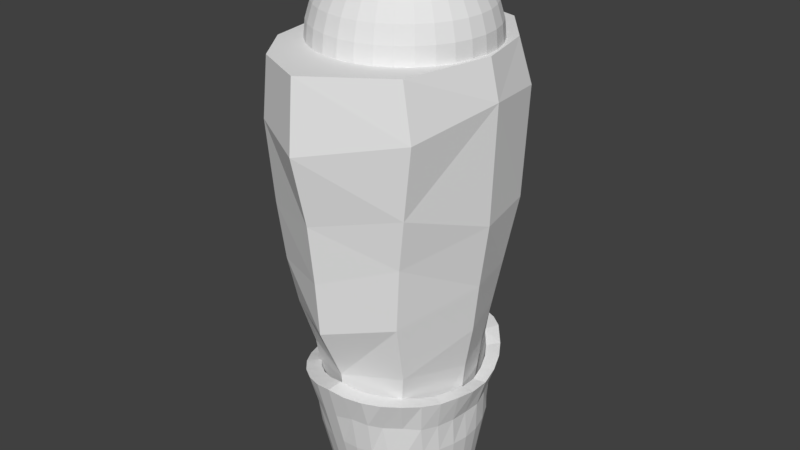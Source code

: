 # Source: 13_calfL_.blend  (saved by Blender 2.79.0; exported with 4.5.12 LTS)
import bpy
from mathutils import Matrix  # noqa: F401  (used for matrix-valued properties, if any)

bpy.ops.wm.read_factory_settings(use_empty=True)
scene = bpy.context.scene
scene.name = 'Scene'

# ---- collections
col_collection_1 = bpy.data.collections.new('Collection 1'); scene.collection.children.link(col_collection_1)

# ---- materials (node trees are filled in below, after node groups)
mat_x = bpy.data.materials.new('マテリアル')
mat_x.alpha_threshold = 0.0
mat_x.use_transparent_shadow = False
mat_x.roughness = 0.5

# ---- material node trees

# ---- world
world_world = bpy.data.worlds.new('World'); scene.world = world_world
world_world.color = (0.05088, 0.05088, 0.05088)
world_world.use_sun_shadow = False
world_world.sun_shadow_jitter_overblur = 0.0
world_world.cycles.sampling_method = 'MANUAL'

# ---- meshes
me_013 = bpy.data.meshes.new('球.013')
me_013.from_pydata([(-0.06553, 0.0, 0.3294), (-0.1285, 0.0, 0.3103), (-0.1866, 0.0, 0.2793), (-0.2375, 0.0, 0.2375), (-0.2793, 0.0, 0.1866), (-0.3103, 0.0, 0.1285), (-0.3294, 0.0, 0.06553), (-0.3359, 0.0, 2.536e-08), (-0.06427, 0.01278, 0.3294), (-0.1261, 0.02508, 0.3103), (-0.183, 0.03641, 0.2793), (-0.233, 0.04634, 0.2375), (-0.2739, 0.05449, 0.1866), (-0.3044, 0.06054, 0.1285), (-0.3231, 0.06427, 0.06553), (-0.3294, 0.06553, 2.536e-08), (-0.06054, 0.02508, 0.3294), (-0.1188, 0.04919, 0.3103), (-0.1724, 0.07141, 0.2793), (-0.2194, 0.09089, 0.2375), (-0.258, 0.1069, 0.1866), (-0.2867, 0.1188, 0.1285), (-0.3044, 0.1261, 0.06553), (-0.3103, 0.1285, 2.536e-08), (-0.05449, 0.03641, 0.3294), (-0.1069, 0.07141, 0.3103), (-0.1552, 0.1037, 0.2793), (-0.1975, 0.132, 0.2375), (-0.2322, 0.1552, 0.1866), (-0.258, 0.1724, 0.1285), (-0.2739, 0.183, 0.06553), (-0.2793, 0.1866, 2.536e-08), (-0.04634, 0.04634, 0.3294), (-0.09089, 0.09089, 0.3103), (-0.132, 0.132, 0.2793), (-0.1679, 0.1679, 0.2375), (-0.1975, 0.1975, 0.1866), (-0.2194, 0.2194, 0.1285), (-0.233, 0.233, 0.06553), (-0.2375, 0.2375, 2.536e-08), (-0.03641, 0.05449, 0.3294), (-0.07141, 0.1069, 0.3103), (-0.1037, 0.1552, 0.2793), (-0.132, 0.1975, 0.2375), (-0.1552, 0.2322, 0.1866), (-0.1724, 0.258, 0.1285), (-0.183, 0.2739, 0.06553), (-0.1866, 0.2793, 2.536e-08), (-0.02508, 0.06054, 0.3294), (-0.04919, 0.1188, 0.3103), (-0.07141, 0.1724, 0.2793), (-0.09089, 0.2194, 0.2375), (-0.1069, 0.258, 0.1866), (-0.1188, 0.2867, 0.1285), (-0.1261, 0.3044, 0.06553), (-0.1285, 0.3103, 2.536e-08), (-0.01278, 0.06427, 0.3294), (-0.02508, 0.1261, 0.3103), (-0.03641, 0.183, 0.2793), (-0.04634, 0.233, 0.2375), (-0.05449, 0.2739, 0.1866), (-0.06054, 0.3044, 0.1285), (-0.06427, 0.3231, 0.06553), (-0.06553, 0.3294, 2.536e-08), (1.097e-07, 0.06553, 0.3294), (1.072e-07, 0.1285, 0.3103), (1.047e-07, 0.1866, 0.2793), (1.072e-07, 0.2375, 0.2375), (1.122e-07, 0.2793, 0.1866), (9.22e-08, 0.3103, 0.1285), (1.322e-07, 0.3294, 0.06553), (1.272e-07, 0.3359, 2.536e-08), (0.01278, 0.06427, 0.3294), (0.02508, 0.1261, 0.3103), (0.03641, 0.183, 0.2793), (0.04634, 0.233, 0.2375), (0.05449, 0.2739, 0.1866), (0.06054, 0.3044, 0.1285), (0.06427, 0.3231, 0.06553), (0.06553, 0.3294, 2.536e-08), (0.02508, 0.06054, 0.3294), (0.04919, 0.1188, 0.3103), (0.07141, 0.1724, 0.2793), (0.09089, 0.2194, 0.2375), (0.1069, 0.258, 0.1866), (0.1188, 0.2867, 0.1285), (0.1261, 0.3044, 0.06553), (0.1285, 0.3103, 2.536e-08), (0.03641, 0.05449, 0.3294), (0.07141, 0.1069, 0.3103), (0.1037, 0.1552, 0.2793), (0.132, 0.1975, 0.2375), (0.1552, 0.2322, 0.1866), (0.1724, 0.258, 0.1285), (0.183, 0.2739, 0.06553), (0.1866, 0.2793, 2.536e-08), (0.04634, 0.04634, 0.3294), (0.09089, 0.09089, 0.3103), (0.132, 0.132, 0.2793), (0.1679, 0.1679, 0.2375), (0.1975, 0.1975, 0.1866), (0.2194, 0.2194, 0.1285), (0.233, 0.233, 0.06553), (0.2375, 0.2375, 2.536e-08), (0.05449, 0.03641, 0.3294), (0.1069, 0.07141, 0.3103), (0.1552, 0.1037, 0.2793), (0.1975, 0.132, 0.2375), (0.2322, 0.1552, 0.1866), (0.258, 0.1724, 0.1285), (0.2739, 0.183, 0.06553), (0.2793, 0.1866, 2.536e-08), (0.06054, 0.02508, 0.3294), (0.1188, 0.04919, 0.3103), (0.1724, 0.07141, 0.2793), (0.2194, 0.09089, 0.2375), (0.258, 0.1069, 0.1866), (0.2867, 0.1188, 0.1285), (0.3044, 0.1261, 0.06553), (0.3103, 0.1285, 2.536e-08), (0.06427, 0.01278, 0.3294), (0.1261, 0.02508, 0.3103), (0.183, 0.03641, 0.2793), (0.233, 0.04634, 0.2375), (0.2739, 0.05449, 0.1866), (0.3044, 0.06054, 0.1285), (0.3231, 0.06427, 0.06553), (0.3294, 0.06553, 2.536e-08), (0.06553, -2.423e-09, 0.3294), (0.1285, 1.384e-08, 0.3103), (0.1866, 8.839e-09, 0.2793), (0.2375, -8.679e-09, 0.2375), (0.2793, -2.87e-08, 0.1866), (0.3103, 2.135e-08, 0.1285), (0.3294, -2.87e-08, 0.06553), (0.3359, -3.371e-08, 2.536e-08), (0.06427, -0.01278, 0.3294), (0.1261, -0.02508, 0.3103), (0.183, -0.03641, 0.2793), (0.233, -0.04634, 0.2375), (0.2739, -0.05449, 0.1866), (0.3044, -0.06054, 0.1285), (0.3231, -0.06427, 0.06553), (0.3294, -0.06553, 2.536e-08), (0.06054, -0.02508, 0.3294), (0.1188, -0.04919, 0.3103), (0.1724, -0.07141, 0.2793), (0.2194, -0.09089, 0.2375), (0.258, -0.1069, 0.1866), (0.2867, -0.1188, 0.1285), (0.3044, -0.1261, 0.06553), (0.3103, -0.1285, 2.536e-08), (0.05449, -0.03641, 0.3294), (0.1069, -0.07141, 0.3103), (0.1552, -0.1037, 0.2793), (0.1975, -0.132, 0.2375), (0.2322, -0.1552, 0.1866), (0.258, -0.1724, 0.1285), (0.2739, -0.183, 0.06553), (0.2793, -0.1866, 2.536e-08), (0.04634, -0.04634, 0.3294), (0.09089, -0.09089, 0.3103), (0.132, -0.132, 0.2793), (0.1679, -0.1679, 0.2375), (0.1975, -0.1975, 0.1866), (0.2194, -0.2194, 0.1285), (0.233, -0.233, 0.06553), (0.2375, -0.2375, 2.536e-08), (0.03641, -0.05449, 0.3294), (0.07141, -0.1069, 0.3103), (0.1037, -0.1552, 0.2793), (0.132, -0.1975, 0.2375), (0.1552, -0.2322, 0.1866), (0.1724, -0.258, 0.1285), (0.183, -0.2739, 0.06553), (0.1866, -0.2793, 2.536e-08), (0.02508, -0.06054, 0.3294), (0.04919, -0.1188, 0.3103), (0.07141, -0.1724, 0.2793), (0.09089, -0.2194, 0.2375), (0.1069, -0.258, 0.1866), (0.1188, -0.2867, 0.1285), (0.1261, -0.3044, 0.06553), (0.1285, -0.3103, 2.536e-08), (0.01278, -0.06427, 0.3294), (0.02508, -0.1261, 0.3103), (0.03641, -0.183, 0.2793), (0.04634, -0.233, 0.2375), (0.05449, -0.2739, 0.1866), (0.06054, -0.3044, 0.1285), (0.06427, -0.3231, 0.06553), (0.06553, -0.3294, 2.536e-08), (1.047e-07, -0.06553, 0.3294), (9.47e-08, -0.1285, 0.3103), (9.47e-08, -0.1866, 0.2793), (6.217e-08, -0.2375, 0.2375), (4.715e-08, -0.2793, 0.1866), (1.072e-07, -0.3103, 0.1285), (3.213e-08, -0.3294, 0.06553), (4.715e-08, -0.3359, 2.536e-08), (-0.01278, -0.06427, 0.3294), (-0.02508, -0.1261, 0.3103), (-0.03641, -0.183, 0.2793), (-0.04634, -0.233, 0.2375), (-0.05449, -0.2739, 0.1866), (-0.06054, -0.3044, 0.1285), (-0.06427, -0.3231, 0.06553), (-0.06553, -0.3294, 2.536e-08), (-0.02508, -0.06054, 0.3294), (-0.04919, -0.1188, 0.3103), (-0.07141, -0.1724, 0.2793), (-0.09089, -0.2194, 0.2375), (-0.1069, -0.258, 0.1866), (-0.1188, -0.2867, 0.1285), (-0.1261, -0.3044, 0.06553), (-0.1285, -0.3103, 2.536e-08), (-0.03641, -0.05449, 0.3294), (-0.07141, -0.1069, 0.3103), (-0.1037, -0.1552, 0.2793), (-0.132, -0.1975, 0.2375), (-0.1552, -0.2322, 0.1866), (-0.1724, -0.258, 0.1285), (-0.183, -0.2739, 0.06553), (-0.1866, -0.2793, 2.536e-08), (-0.04634, -0.04634, 0.3294), (-0.09089, -0.09089, 0.3103), (-0.132, -0.132, 0.2793), (-0.1679, -0.1679, 0.2375), (-0.1975, -0.1975, 0.1866), (-0.2194, -0.2194, 0.1285), (-0.233, -0.233, 0.06553), (-0.2375, -0.2375, 2.536e-08), (-0.05449, -0.03641, 0.3294), (-0.1069, -0.07141, 0.3103), (-0.1552, -0.1037, 0.2793), (-0.1975, -0.132, 0.2375), (-0.2322, -0.1552, 0.1866), (-0.258, -0.1724, 0.1285), (-0.2739, -0.183, 0.06553), (-0.2793, -0.1866, 2.536e-08), (8.331e-09, -4.188e-08, 0.3359), (-0.06054, -0.02508, 0.3294), (-0.1188, -0.04919, 0.3103), (-0.1724, -0.07141, 0.2793), (-0.2194, -0.09089, 0.2375), (-0.258, -0.1069, 0.1866), (-0.2867, -0.1188, 0.1285), (-0.3044, -0.1261, 0.06553), (-0.3103, -0.1285, 2.536e-08), (-0.06427, -0.01278, 0.3294), (-0.1261, -0.02508, 0.3103), (-0.183, -0.03641, 0.2793), (-0.233, -0.04634, 0.2375), (-0.2739, -0.05449, 0.1866), (-0.3044, -0.06054, 0.1285), (-0.3231, -0.06427, 0.06553), (-0.3294, -0.06553, 2.536e-08), (-0.1407, -0.1421, -1.732), (-0.13, 0.1806, -1.732), (0.1288, 0.1806, -1.732), (0.132, -0.1421, -1.732), (-0.2757, -0.3428, 0.0004454), (-0.1563, 0.4099, 0.0004455), (0.2525, 0.3564, 0.0004455), (0.2054, -0.4387, 0.0004455), (-0.005033, -0.2184, -1.732), (0.0, 0.4529, 0.0004455), (0.0, -0.5351, 0.0004455), (-0.0006365, 0.2251, -1.732), (-0.3531, -0.002196, 0.0004455), (0.3613, 0.0007282, 0.0004455), (0.0, 0.079, 0.0004455), (-0.1902, 0.003201, -1.732), (0.189, 0.003201, -1.732), (-0.0006365, 0.05765, -1.732), (-0.1607, -0.2269, -1.643), (0.2512, 0.002526, -1.655), (1.389e-09, 0.2658, -1.655), (-0.1496, 0.2089, -1.655), (-0.2387, 0.002526, -1.655), (0.1495, 0.2089, -1.655), (0.1629, -0.2075, -1.643), (-0.002782, -0.3006, -1.649), (-0.3884, -0.001063, -0.1469), (-0.204, 0.4256, -0.2357), (0.2356, -0.436, -0.2257), (-0.001958, -0.5591, -0.2584), (9.12e-05, 0.4996, -0.189), (0.2607, 0.3714, -0.1816), (-0.312, -0.3463, -0.2072), (0.3864, -0.001063, -0.2456), (3.128e-05, 0.5059, -0.4876), (0.3722, -0.0006939, -0.637), (-0.3721, -0.0006939, -0.5944), (-0.002453, -0.4976, -0.5222), (-0.273, -0.3344, -0.4804), (0.248, -0.3907, -0.5489), (0.2653, 0.3582, -0.5865), (-0.2022, 0.4195, -0.5549), (-0.3012, 0.2308, 0.0004455), (-0.3412, 0.2578, -0.1677), (0.3213, -0.2726, 0.0004455), (0.3512, -0.2547, -0.1712), (0.3365, -0.2069, -0.5938), (0.2071, -0.1025, -1.649), (-0.3319, 0.2405, -0.5814), (-0.206, 0.1184, -1.655), (0.2738, 0.02005, -1.153), (0.2007, -0.2727, -1.147), (0.2635, -0.1329, -1.15), (-0.2881, 0.000916, -1.192), (-0.2623, 0.1384, -1.153), (0.185, 0.2792, -1.153), (-0.2152, -0.2666, -1.147), (1.564e-05, 0.3617, -1.153), (-0.002617, -0.3565, -1.167), (-0.1823, 0.2937, -1.153), (-0.1936, 0.3767, -0.7643), (0.3198, -0.1741, -0.8153), (0.2252, 0.3461, -0.7619), (-0.002535, -0.4719, -0.7465), (0.2359, -0.366, -0.7722), (-0.2945, 0.204, -0.8429), (2.346e-05, 0.4589, -0.7891), (0.3419, 0.04808, -0.8785), (-0.3388, 0.000111, -0.84), (-0.2436, -0.3216, -0.6749), (-0.3179, 0.0006141, -1.027), (0.2928, -0.1536, -0.9968), (0.2261, -0.3253, -0.9617), (0.3006, 0.03303, -1.044), (-0.1883, 0.35, -0.9525), (-0.002587, -0.4558, -0.9527), (1.857e-05, 0.4295, -0.9674), (-0.2253, -0.3135, -0.9188), (0.2001, 0.3385, -0.9432), (-0.2712, 0.1812, -1.009), (-0.005553, 0.2863, -1.734), (-0.005553, 0.4376, -1.233), (0.04712, 0.2809, -1.734), (0.06005, 0.4292, -1.239), (0.09777, 0.2646, -1.734), (0.1151, 0.4106, -1.243), (0.1445, 0.2382, -1.734), (0.162, 0.3776, -1.247), (0.1854, 0.2027, -1.734), (0.2245, 0.3033, -1.269), (0.2189, 0.1595, -1.734), (0.265, 0.2384, -1.277), (0.2439, 0.1101, -1.734), (0.295, 0.1645, -1.288), (0.2593, 0.05654, -1.734), (0.3135, 0.08427, -1.296), (0.2644, 0.0008398, -1.734), (0.3198, 0.0008228, -1.288), (0.2593, -0.05486, -1.734), (0.3135, -0.08262, -1.274), (0.2439, -0.1084, -1.734), (0.295, -0.1629, -1.266), (0.2189, -0.1578, -1.734), (0.265, -0.2368, -1.252), (0.1854, -0.201, -1.734), (0.2245, -0.3016, -1.237), (0.1445, -0.2365, -1.734), (0.1752, -0.3548, -1.226), (0.09777, -0.2629, -1.734), (0.1189, -0.3943, -1.215), (0.04712, -0.2792, -1.734), (0.05792, -0.4187, -1.205), (-0.005553, -0.2847, -1.734), (-0.005553, -0.4269, -1.196), (-0.05823, -0.2792, -1.734), (-0.06902, -0.4187, -1.205), (-0.1089, -0.2629, -1.734), (-0.1301, -0.3943, -1.215), (-0.1556, -0.2365, -1.734), (-0.1863, -0.3548, -1.226), (-0.1965, -0.201, -1.734), (-0.2356, -0.3016, -1.237), (-0.2301, -0.1578, -1.734), (-0.2761, -0.2368, -1.252), (-0.255, -0.1084, -1.734), (-0.3061, -0.1629, -1.266), (-0.2704, -0.05486, -1.734), (-0.3246, -0.08262, -1.274), (-0.2756, 0.0008401, -1.734), (-0.3309, 0.0008232, -1.288), (-0.2704, 0.05654, -1.734), (-0.3246, 0.08427, -1.296), (-0.255, 0.1101, -1.734), (-0.3061, 0.1645, -1.288), (-0.2301, 0.1595, -1.734), (-0.2761, 0.2384, -1.277), (-0.1965, 0.2027, -1.734), (-0.2356, 0.3033, -1.269), (-0.1556, 0.2382, -1.734), (-0.1731, 0.3776, -1.247), (-0.1089, 0.2646, -1.734), (-0.1262, 0.4106, -1.243), (-0.05823, 0.2809, -1.734), (-0.07115, 0.4292, -1.239), (-0.00153, 0.2431, -1.734), (-0.005553, 0.3673, -1.233), (0.05012, 0.3568, -1.239), (0.0352, 0.2393, -1.734), (0.09686, 0.3457, -1.243), (0.07842, 0.2263, -1.734), (0.1367, 0.3207, -1.247), (0.1184, 0.2047, -1.734), (0.1897, 0.2575, -1.269), (0.1536, 0.1752, -1.734), (0.224, 0.2025, -1.277), (0.1827, 0.139, -1.734), (0.2495, 0.1397, -1.288), (0.2046, 0.09749, -1.734), (0.2653, 0.07164, -1.296), (0.2184, 0.05228, -1.734), (0.2706, 0.0008228, -1.288), (0.2236, 0.005095, -1.734), (0.2653, -0.06999, -1.274), (0.22, -0.04226, -1.734), (0.2495, -0.1381, -1.266), (0.2077, -0.08795, -1.734), (0.224, -0.2008, -1.252), (0.1872, -0.1302, -1.734), (0.1897, -0.2559, -1.237), (0.1593, -0.1675, -1.734), (0.1478, -0.301, -1.226), (0.1251, -0.1983, -1.734), (0.1001, -0.3345, -1.215), (0.08585, -0.2214, -1.734), (0.04831, -0.3552, -1.205), (0.0431, -0.236, -1.734), (-0.005553, -0.3622, -1.196), (-0.00153, -0.2415, -1.734), (-0.05942, -0.3552, -1.205), (-0.04631, -0.2376, -1.734), (-0.1112, -0.3345, -1.215), (-0.08953, -0.2246, -1.734), (-0.159, -0.301, -1.226), (-0.1295, -0.203, -1.734), (-0.2008, -0.2559, -1.237), (-0.1647, -0.1735, -1.734), (-0.2351, -0.2008, -1.252), (-0.1938, -0.1373, -1.734), (-0.2606, -0.1381, -1.266), (-0.2157, -0.09581, -1.734), (-0.2764, -0.06999, -1.274), (-0.2295, -0.0506, -1.734), (-0.2817, 0.0008231, -1.288), (-0.2347, -0.003415, -1.734), (-0.2764, 0.07164, -1.296), (-0.2303, 0.04811, -1.734), (-0.2606, 0.1397, -1.288), (-0.2188, 0.08963, -1.734), (-0.2351, 0.2025, -1.277), (-0.1983, 0.1319, -1.734), (-0.2008, 0.2575, -1.269), (-0.1704, 0.1692, -1.734), (-0.1478, 0.3207, -1.247), (-0.1362, 0.1999, -1.734), (-0.108, 0.3457, -1.243), (-0.09696, 0.2231, -1.734), (-0.06123, 0.3568, -1.239), (-0.0542, 0.2377, -1.734), (-0.005553, 0.3687, -1.502), (0.05358, 0.3604, -1.491), (0.1098, 0.3342, -1.485), (-0.121, 0.3342, -1.485), (-0.06469, 0.3604, -1.491), (0.2695, -0.1356, -1.5), (-0.1709, 0.2989, -1.491), (-0.06363, -0.3489, -1.47), (0.242, 0.199, -1.506), (-0.3032, 0.0008316, -1.511), (0.2049, -0.2513, -1.485), (-0.1709, -0.2957, -1.48), (0.2864, 0.0704, -1.515), (-0.2806, 0.1373, -1.511), (0.1084, -0.3286, -1.475), (-0.2531, -0.1973, -1.493), (0.2864, -0.06874, -1.504), (-0.216, 0.253, -1.502), (-0.005553, -0.3558, -1.465), (0.2049, 0.253, -1.502), (-0.2975, -0.06874, -1.504), (0.242, -0.1973, -1.493), (-0.1195, -0.3286, -1.475), (0.2695, 0.1373, -1.511), (-0.2975, 0.0704, -1.515), (0.1598, -0.2957, -1.48), (-0.216, -0.2513, -1.485), (0.2921, 0.0008313, -1.511), (-0.2531, 0.199, -1.506), (0.05252, -0.3489, -1.47), (0.1598, 0.2989, -1.491), (-0.2806, -0.1356, -1.5), (-0.2828, -0.1492, -1.383), (-0.2122, -0.2653, -1.361), (0.2488, -0.217, -1.373), (0.2811, -0.08068, -1.389), (-0.1612, -0.3167, -1.353), (-0.1704, 0.3292, -1.381), (0.2865, 0.0008271, -1.399), (-0.1248, -0.3553, -1.336), (-0.2083, 0.2781, -1.386), (0.2788, 0.07733, -1.406), (-0.06633, -0.3748, -1.326), (-0.2354, 0.2187, -1.392), (0.2756, 0.1464, -1.4), (-0.005553, -0.3913, -1.331), (-0.2722, 0.1509, -1.4), (0.2479, 0.2068, -1.392), (0.05522, -0.3838, -1.338), (-0.2941, 0.07733, -1.406), (0.2038, 0.2664, -1.386), (-0.2955, 0.0008274, -1.399), (0.1568, 0.3292, -1.375), (0.1585, -0.3187, -1.353), (-0.2967, -0.07568, -1.389), (-0.2591, -0.217, -1.373), (0.2011, -0.2736, -1.361), (0.2775, -0.1492, -1.383), (0.1137, -0.3556, -1.345), (0.2567, -0.122, -1.617), (-0.1632, 0.2686, -1.613), (-0.06093, -0.314, -1.602), (0.2304, 0.1792, -1.62), (-0.2894, 0.0008359, -1.623), (0.1951, -0.2262, -1.61), (-0.06146, 0.3218, -1.602), (-0.1632, -0.2661, -1.607), (0.2728, 0.06347, -1.625), (-0.2678, 0.1237, -1.623), (0.1031, -0.2958, -1.605), (0.1019, 0.2994, -1.606), (-0.2416, -0.1775, -1.614), (0.2728, -0.0618, -1.619), (-0.2063, 0.2279, -1.618), (-0.005553, -0.3202, -1.6), (0.1951, 0.2279, -1.618), (-0.2839, -0.0618, -1.619), (0.2304, -0.1775, -1.614), (-0.113, 0.2994, -1.606), (-0.1142, -0.2958, -1.605), (0.2567, 0.1237, -1.623), (-0.2839, 0.06347, -1.625), (0.1521, -0.2661, -1.607), (0.05035, 0.3218, -1.602), (-0.2063, -0.2262, -1.61), (0.2783, 0.0008356, -1.623), (-0.005553, 0.3315, -1.607), (-0.2416, 0.1792, -1.62), (0.04982, -0.314, -1.602), (0.1521, 0.2686, -1.613), (-0.2678, -0.122, -1.617), (-0.06792, 0.3948, -1.365), (-0.005553, 0.4031, -1.367), (-0.1236, 0.3724, -1.37), (0.1125, 0.3724, -1.37), (0.05682, 0.3948, -1.365)], [], [(5, 14, 6), (3, 12, 4), (1, 10, 2), (6, 15, 7), (4, 13, 5), (2, 11, 3), (0, 9, 1), (12, 21, 13), (10, 19, 11), (8, 17, 9), (13, 22, 14), (11, 20, 12), (9, 18, 10), (14, 23, 15), (21, 28, 29), (19, 26, 27), (17, 24, 25), (21, 30, 22), (20, 27, 28), (17, 26, 18), (22, 31, 23), (28, 37, 29), (26, 35, 27), (24, 33, 25), (29, 38, 30), (27, 36, 28), (25, 34, 26), (30, 39, 31), (36, 45, 37), (34, 43, 35), (32, 41, 33), (37, 46, 38), (36, 43, 44), (33, 42, 34), (39, 46, 47), (44, 53, 45), (42, 51, 43), (40, 49, 41), (46, 53, 54), (44, 51, 52), (41, 50, 42), (47, 54, 55), (52, 61, 53), (50, 59, 51), (48, 57, 49), (54, 61, 62), (51, 60, 52), (49, 58, 50), (54, 63, 55), (60, 69, 61), (58, 67, 59), (56, 65, 57), (62, 69, 70), (59, 68, 60), (57, 66, 58), (62, 71, 63), (68, 77, 69), (66, 75, 67), (65, 72, 73), (70, 77, 78), (67, 76, 68), (65, 74, 66), (71, 78, 79), (76, 85, 77), (74, 83, 75), (72, 81, 73), (78, 85, 86), (75, 84, 76), (73, 82, 74), (78, 87, 79), (84, 93, 85), (82, 91, 83), (80, 89, 81), (86, 93, 94), (83, 92, 84), (82, 89, 90), (86, 95, 87), (92, 101, 93), (90, 99, 91), (88, 97, 89), (94, 101, 102), (92, 99, 100), (89, 98, 90), (94, 103, 95), (100, 109, 101), (98, 107, 99), (96, 105, 97), (102, 109, 110), (99, 108, 100), (98, 105, 106), (102, 111, 103), (108, 117, 109), (106, 115, 107), (104, 113, 105), (110, 117, 118), (107, 116, 108), (105, 114, 106), (110, 119, 111), (116, 125, 117), (115, 122, 123), (112, 121, 113), (118, 125, 126), (115, 124, 116), (113, 122, 114), (119, 126, 127), (124, 133, 125), (123, 130, 131), (120, 129, 121), (126, 133, 134), (124, 131, 132), (122, 129, 130), (126, 135, 127), (132, 141, 133), (130, 139, 131), (128, 137, 129), (134, 141, 142), (132, 139, 140), (129, 138, 130), (134, 143, 135), (140, 149, 141), (139, 146, 147), (136, 145, 137), (142, 149, 150), (139, 148, 140), (138, 145, 146), (142, 151, 143), (148, 157, 149), (147, 154, 155), (144, 153, 145), (150, 157, 158), (148, 155, 156), (145, 154, 146), (151, 158, 159), (156, 165, 157), (155, 162, 163), (153, 160, 161), (158, 165, 166), (155, 164, 156), (153, 162, 154), (159, 166, 167), (164, 173, 165), (163, 170, 171), (160, 169, 161), (166, 173, 174), (163, 172, 164), (161, 170, 162), (166, 175, 167), (172, 181, 173), (171, 178, 179), (168, 177, 169), (174, 181, 182), (171, 180, 172), (169, 178, 170), (174, 183, 175), (180, 189, 181), (179, 186, 187), (177, 184, 185), (182, 189, 190), (180, 187, 188), (178, 185, 186), (182, 191, 183), (188, 197, 189), (186, 195, 187), (184, 193, 185), (190, 197, 198), (187, 196, 188), (185, 194, 186), (190, 199, 191), (196, 205, 197), (195, 202, 203), (193, 200, 201), (198, 205, 206), (195, 204, 196), (194, 201, 202), (199, 206, 207), (204, 213, 205), (203, 210, 211), (200, 209, 201), (206, 213, 214), (204, 211, 212), (201, 210, 202), (206, 215, 207), (212, 221, 213), (210, 219, 211), (208, 217, 209), (214, 221, 222), (212, 219, 220), (209, 218, 210), (214, 223, 215), (220, 229, 221), (218, 227, 219), (216, 225, 217), (222, 229, 230), (220, 227, 228), (217, 226, 218), (222, 231, 223), (228, 237, 229), (226, 235, 227), (225, 232, 233), (230, 237, 238), (228, 235, 236), (225, 234, 226), (230, 239, 231), (236, 246, 237), (235, 243, 244), (232, 242, 233), (238, 246, 247), (236, 244, 245), (233, 243, 234), (238, 248, 239), (245, 254, 246), (244, 251, 252), (242, 249, 250), (247, 254, 255), (244, 253, 245), (242, 251, 243), (247, 256, 248), (0, 240, 8), (8, 240, 16), (16, 240, 24), (24, 240, 32), (32, 240, 40), (40, 240, 48), (48, 240, 56), (56, 240, 64), (64, 240, 72), (72, 240, 80), (80, 240, 88), (88, 240, 96), (96, 240, 104), (104, 240, 112), (112, 240, 120), (120, 240, 128), (128, 240, 136), (136, 240, 144), (144, 240, 152), (152, 240, 160), (160, 240, 168), (168, 240, 176), (176, 240, 184), (184, 240, 192), (192, 240, 200), (200, 240, 208), (208, 240, 216), (216, 240, 224), (224, 240, 232), (232, 240, 241), (241, 240, 249), (254, 4, 5), (252, 2, 3), (250, 0, 1), (255, 5, 6), (253, 3, 4), (251, 1, 2), (249, 240, 0), (256, 6, 7), (279, 257, 275), (280, 268, 277), (304, 260, 273), (281, 265, 260), (274, 260, 265), (301, 270, 271), (278, 268, 258), (271, 261, 267), (275, 265, 282), (257, 274, 265), (263, 271, 270), (280, 273, 259), (258, 274, 272), (306, 258, 272), (299, 271, 262), (274, 259, 273), (319, 292, 324), (281, 315, 282), (322, 293, 305), (298, 323, 317), (320, 296, 294), (318, 292, 303), (321, 303, 296), (261, 283, 289), (262, 287, 284), (266, 288, 287), (270, 288, 263), (299, 283, 269), (267, 289, 286), (267, 285, 264), (270, 302, 290), (295, 286, 289), (290, 303, 292), (283, 295, 289), (284, 291, 298), (288, 291, 287), (290, 297, 288), (283, 305, 293), (275, 315, 313), (300, 262, 284), (301, 285, 302), (294, 285, 286), (302, 296, 303), (309, 281, 304), (311, 278, 306), (305, 284, 298), (307, 280, 312), (316, 277, 278), (315, 334, 313), (312, 277, 314), (310, 306, 279), (328, 308, 309), (331, 314, 316), (310, 275, 313), (307, 304, 276), (312, 330, 307), (326, 293, 325), (325, 334, 326), (323, 331, 317), (334, 320, 326), (332, 321, 320), (328, 324, 318), (294, 326, 320), (323, 297, 319), (329, 318, 321), (324, 335, 319), (336, 316, 311), (325, 336, 327), (335, 323, 319), (331, 322, 317), (329, 315, 308), (309, 330, 328), (313, 327, 310), (311, 327, 336), (314, 335, 312), (551, 339, 337), (339, 535, 341), (341, 554, 343), (343, 540, 345), (345, 527, 347), (347, 545, 349), (349, 532, 351), (351, 550, 353), (550, 355, 353), (537, 357, 355), (524, 359, 357), (542, 361, 359), (529, 363, 361), (547, 365, 363), (534, 367, 365), (553, 369, 367), (369, 526, 371), (371, 544, 373), (373, 531, 375), (375, 549, 377), (377, 536, 379), (379, 555, 381), (381, 541, 383), (383, 528, 385), (528, 387, 385), (546, 389, 387), (533, 391, 389), (552, 393, 391), (538, 395, 393), (525, 397, 395), (543, 399, 397), (399, 551, 337), (401, 403, 402), (340, 402, 403), (339, 401, 337), (404, 405, 403), (342, 403, 405), (339, 406, 404), (406, 407, 405), (344, 405, 407), (341, 408, 406), (408, 409, 407), (346, 407, 409), (343, 410, 408), (410, 411, 409), (348, 409, 411), (345, 412, 410), (412, 413, 411), (350, 411, 413), (347, 414, 412), (414, 415, 413), (352, 413, 415), (349, 416, 414), (418, 415, 416), (354, 415, 417), (351, 418, 416), (420, 417, 418), (354, 419, 356), (353, 420, 418), (422, 419, 420), (356, 421, 358), (355, 422, 420), (424, 421, 422), (358, 423, 360), (357, 424, 422), (426, 423, 424), (360, 425, 362), (359, 426, 424), (428, 425, 426), (362, 427, 364), (361, 428, 426), (430, 427, 428), (364, 429, 366), (363, 430, 428), (432, 429, 430), (366, 431, 368), (365, 432, 430), (434, 431, 432), (368, 433, 370), (367, 434, 432), (434, 435, 433), (372, 433, 435), (369, 436, 434), (436, 437, 435), (374, 435, 437), (371, 438, 436), (438, 439, 437), (376, 437, 439), (373, 440, 438), (440, 441, 439), (378, 439, 441), (375, 442, 440), (442, 443, 441), (380, 441, 443), (377, 444, 442), (444, 445, 443), (382, 443, 445), (379, 446, 444), (446, 447, 445), (384, 445, 447), (381, 448, 446), (448, 449, 447), (386, 447, 449), (383, 450, 448), (450, 451, 449), (386, 451, 388), (385, 452, 450), (454, 451, 452), (388, 453, 390), (387, 454, 452), (456, 453, 454), (390, 455, 392), (389, 456, 454), (458, 455, 456), (392, 457, 394), (391, 458, 456), (460, 457, 458), (394, 459, 396), (393, 460, 458), (462, 459, 460), (396, 461, 398), (395, 462, 460), (464, 461, 462), (398, 463, 400), (397, 464, 462), (401, 463, 464), (400, 402, 338), (399, 401, 464), (466, 559, 467), (502, 468, 471), (558, 469, 468), (557, 466, 465), (469, 557, 465), (485, 516, 474), (560, 342, 559), (484, 512, 473), (522, 486, 470), (483, 507, 472), (496, 519, 485), (505, 471, 482), (495, 515, 484), (500, 470, 481), (513, 483, 494), (480, 497, 496), (508, 482, 493), (517, 467, 559), (503, 481, 492), (523, 494, 479), (491, 520, 480), (511, 493, 478), (506, 492, 477), (476, 498, 491), (514, 478, 489), (488, 506, 477), (521, 490, 475), (487, 501, 476), (474, 514, 489), (473, 509, 488), (499, 475, 486), (472, 504, 487), (519, 386, 516), (515, 348, 512), (510, 372, 507), (394, 502, 505), (356, 522, 500), (520, 382, 497), (390, 508, 511), (366, 513, 523), (388, 511, 514), (362, 518, 521), (516, 388, 514), (360, 521, 499), (358, 499, 522), (497, 384, 519), (517, 346, 515), (368, 510, 513), (392, 505, 508), (354, 500, 503), (498, 380, 520), (352, 503, 506), (501, 378, 498), (509, 352, 506), (504, 376, 501), (512, 350, 509), (507, 374, 504), (541, 474, 528), (471, 543, 525), (540, 473, 527), (470, 542, 524), (539, 472, 526), (555, 485, 541), (482, 525, 538), (554, 484, 540), (481, 524, 537), (494, 539, 553), (536, 496, 555), (493, 538, 552), (535, 495, 554), (492, 537, 550), (479, 553, 534), (549, 480, 536), (478, 552, 533), (548, 467, 535), (477, 550, 532), (490, 534, 547), (531, 491, 549), (489, 533, 546), (530, 465, 551), (465, 548, 551), (545, 477, 532), (475, 547, 529), (544, 476, 531), (528, 489, 546), (468, 530, 543), (527, 488, 545), (486, 529, 542), (526, 487, 544), (523, 364, 366), (479, 518, 523), (344, 559, 342), (557, 340, 560), (557, 400, 338), (558, 396, 398), (556, 398, 400), (317, 305, 298), (5, 13, 14), (3, 11, 12), (1, 9, 10), (6, 14, 15), (4, 12, 13), (2, 10, 11), (0, 8, 9), (12, 20, 21), (10, 18, 19), (8, 16, 17), (13, 21, 22), (11, 19, 20), (9, 17, 18), (14, 22, 23), (21, 20, 28), (19, 18, 26), (17, 16, 24), (21, 29, 30), (20, 19, 27), (17, 25, 26), (22, 30, 31), (28, 36, 37), (26, 34, 35), (24, 32, 33), (29, 37, 38), (27, 35, 36), (25, 33, 34), (30, 38, 39), (36, 44, 45), (34, 42, 43), (32, 40, 41), (37, 45, 46), (36, 35, 43), (33, 41, 42), (39, 38, 46), (44, 52, 53), (42, 50, 51), (40, 48, 49), (46, 45, 53), (44, 43, 51), (41, 49, 50), (47, 46, 54), (52, 60, 61), (50, 58, 59), (48, 56, 57), (54, 53, 61), (51, 59, 60), (49, 57, 58), (54, 62, 63), (60, 68, 69), (58, 66, 67), (56, 64, 65), (62, 61, 69), (59, 67, 68), (57, 65, 66), (62, 70, 71), (68, 76, 77), (66, 74, 75), (65, 64, 72), (70, 69, 77), (67, 75, 76), (65, 73, 74), (71, 70, 78), (76, 84, 85), (74, 82, 83), (72, 80, 81), (78, 77, 85), (75, 83, 84), (73, 81, 82), (78, 86, 87), (84, 92, 93), (82, 90, 91), (80, 88, 89), (86, 85, 93), (83, 91, 92), (82, 81, 89), (86, 94, 95), (92, 100, 101), (90, 98, 99), (88, 96, 97), (94, 93, 101), (92, 91, 99), (89, 97, 98), (94, 102, 103), (100, 108, 109), (98, 106, 107), (96, 104, 105), (102, 101, 109), (99, 107, 108), (98, 97, 105), (102, 110, 111), (108, 116, 117), (106, 114, 115), (104, 112, 113), (110, 109, 117), (107, 115, 116), (105, 113, 114), (110, 118, 119), (116, 124, 125), (115, 114, 122), (112, 120, 121), (118, 117, 125), (115, 123, 124), (113, 121, 122), (119, 118, 126), (124, 132, 133), (123, 122, 130), (120, 128, 129), (126, 125, 133), (124, 123, 131), (122, 121, 129), (126, 134, 135), (132, 140, 141), (130, 138, 139), (128, 136, 137), (134, 133, 141), (132, 131, 139), (129, 137, 138), (134, 142, 143), (140, 148, 149), (139, 138, 146), (136, 144, 145), (142, 141, 149), (139, 147, 148), (138, 137, 145), (142, 150, 151), (148, 156, 157), (147, 146, 154), (144, 152, 153), (150, 149, 157), (148, 147, 155), (145, 153, 154), (151, 150, 158), (156, 164, 165), (155, 154, 162), (153, 152, 160), (158, 157, 165), (155, 163, 164), (153, 161, 162), (159, 158, 166), (164, 172, 173), (163, 162, 170), (160, 168, 169), (166, 165, 173), (163, 171, 172), (161, 169, 170), (166, 174, 175), (172, 180, 181), (171, 170, 178), (168, 176, 177), (174, 173, 181), (171, 179, 180), (169, 177, 178), (174, 182, 183), (180, 188, 189), (179, 178, 186), (177, 176, 184), (182, 181, 189), (180, 179, 187), (178, 177, 185), (182, 190, 191), (188, 196, 197), (186, 194, 195), (184, 192, 193), (190, 189, 197), (187, 195, 196), (185, 193, 194), (190, 198, 199), (196, 204, 205), (195, 194, 202), (193, 192, 200), (198, 197, 205), (195, 203, 204), (194, 193, 201), (199, 198, 206), (204, 212, 213), (203, 202, 210), (200, 208, 209), (206, 205, 213), (204, 203, 211), (201, 209, 210), (206, 214, 215), (212, 220, 221), (210, 218, 219), (208, 216, 217), (214, 213, 221), (212, 211, 219), (209, 217, 218), (214, 222, 223), (220, 228, 229), (218, 226, 227), (216, 224, 225), (222, 221, 229), (220, 219, 227), (217, 225, 226), (222, 230, 231), (228, 236, 237), (226, 234, 235), (225, 224, 232), (230, 229, 237), (228, 227, 235), (225, 233, 234), (230, 238, 239), (236, 245, 246), (235, 234, 243), (232, 241, 242), (238, 237, 246), (236, 235, 244), (233, 242, 243), (238, 247, 248), (245, 253, 254), (244, 243, 251), (242, 241, 249), (247, 246, 254), (244, 252, 253), (242, 250, 251), (247, 255, 256), (254, 253, 4), (252, 251, 2), (250, 249, 0), (255, 254, 5), (253, 252, 3), (251, 250, 1), (256, 255, 6), (279, 272, 257), (280, 259, 268), (273, 276, 304), (304, 281, 260), (281, 282, 265), (274, 273, 260), (267, 264, 271), (264, 301, 271), (278, 277, 268), (271, 269, 261), (275, 257, 265), (257, 272, 274), (263, 266, 271), (280, 276, 273), (258, 268, 274), (272, 279, 306), (306, 278, 258), (269, 271, 299), (271, 266, 262), (274, 268, 259), (319, 297, 292), (281, 308, 315), (322, 325, 293), (298, 291, 323), (320, 321, 296), (318, 324, 292), (321, 318, 303), (261, 269, 283), (262, 266, 287), (266, 263, 288), (270, 290, 288), (299, 300, 283), (267, 261, 289), (267, 286, 285), (270, 301, 302), (295, 294, 286), (290, 302, 303), (283, 293, 295), (284, 287, 291), (288, 297, 291), (290, 292, 297), (283, 300, 305), (275, 282, 315), (300, 299, 262), (301, 264, 285), (294, 296, 285), (302, 285, 296), (309, 308, 281), (311, 316, 278), (305, 300, 284), (307, 276, 280), (316, 314, 277), (315, 332, 334), (312, 280, 277), (310, 311, 306), (328, 329, 308), (331, 333, 314), (310, 279, 275), (307, 309, 304), (312, 335, 330), (326, 295, 293), (325, 327, 334), (323, 333, 331), (334, 332, 320), (332, 329, 321), (328, 330, 324), (294, 295, 326), (323, 291, 297), (329, 328, 318), (324, 330, 335), (336, 331, 316), (325, 322, 336), (335, 333, 323), (331, 336, 322), (329, 332, 315), (309, 307, 330), (313, 334, 327), (311, 310, 327), (314, 333, 335), (551, 548, 339), (339, 548, 535), (341, 535, 554), (343, 554, 540), (345, 540, 527), (347, 527, 545), (349, 545, 532), (351, 532, 550), (550, 537, 355), (537, 524, 357), (524, 542, 359), (542, 529, 361), (529, 547, 363), (547, 534, 365), (534, 553, 367), (553, 539, 369), (369, 539, 526), (371, 526, 544), (373, 544, 531), (375, 531, 549), (377, 549, 536), (379, 536, 555), (381, 555, 541), (383, 541, 528), (528, 546, 387), (546, 533, 389), (533, 552, 391), (552, 538, 393), (538, 525, 395), (525, 543, 397), (543, 530, 399), (399, 530, 551), (401, 404, 403), (340, 338, 402), (339, 404, 401), (404, 406, 405), (342, 340, 403), (339, 341, 406), (406, 408, 407), (344, 342, 405), (341, 343, 408), (408, 410, 409), (346, 344, 407), (343, 345, 410), (410, 412, 411), (348, 346, 409), (345, 347, 412), (412, 414, 413), (350, 348, 411), (347, 349, 414), (414, 416, 415), (352, 350, 413), (349, 351, 416), (418, 417, 415), (354, 352, 415), (351, 353, 418), (420, 419, 417), (354, 417, 419), (353, 355, 420), (422, 421, 419), (356, 419, 421), (355, 357, 422), (424, 423, 421), (358, 421, 423), (357, 359, 424), (426, 425, 423), (360, 423, 425), (359, 361, 426), (428, 427, 425), (362, 425, 427), (361, 363, 428), (430, 429, 427), (364, 427, 429), (363, 365, 430), (432, 431, 429), (366, 429, 431), (365, 367, 432), (434, 433, 431), (368, 431, 433), (367, 369, 434), (434, 436, 435), (372, 370, 433), (369, 371, 436), (436, 438, 437), (374, 372, 435), (371, 373, 438), (438, 440, 439), (376, 374, 437), (373, 375, 440), (440, 442, 441), (378, 376, 439), (375, 377, 442), (442, 444, 443), (380, 378, 441), (377, 379, 444), (444, 446, 445), (382, 380, 443), (379, 381, 446), (446, 448, 447), (384, 382, 445), (381, 383, 448), (448, 450, 449), (386, 384, 447), (383, 385, 450), (450, 452, 451), (386, 449, 451), (385, 387, 452), (454, 453, 451), (388, 451, 453), (387, 389, 454), (456, 455, 453), (390, 453, 455), (389, 391, 456), (458, 457, 455), (392, 455, 457), (391, 393, 458), (460, 459, 457), (394, 457, 459), (393, 395, 460), (462, 461, 459), (396, 459, 461), (395, 397, 462), (464, 463, 461), (398, 461, 463), (397, 399, 464), (401, 402, 463), (400, 463, 402), (399, 337, 401), (466, 560, 559), (502, 558, 468), (558, 556, 469), (557, 560, 466), (469, 556, 557), (485, 519, 516), (560, 340, 342), (484, 515, 512), (522, 499, 486), (483, 510, 507), (496, 497, 519), (505, 502, 471), (495, 517, 515), (500, 522, 470), (513, 510, 483), (480, 520, 497), (508, 505, 482), (517, 495, 467), (503, 500, 481), (523, 513, 494), (491, 498, 520), (511, 508, 493), (506, 503, 492), (476, 501, 498), (514, 511, 478), (488, 509, 506), (521, 518, 490), (487, 504, 501), (474, 516, 514), (473, 512, 509), (499, 521, 475), (472, 507, 504), (519, 384, 386), (515, 346, 348), (510, 370, 372), (394, 396, 502), (356, 358, 522), (520, 380, 382), (390, 392, 508), (366, 368, 513), (388, 390, 511), (362, 364, 518), (516, 386, 388), (360, 362, 521), (358, 360, 499), (497, 382, 384), (517, 344, 346), (368, 370, 510), (392, 394, 505), (354, 356, 500), (498, 378, 380), (352, 354, 503), (501, 376, 378), (509, 350, 352), (504, 374, 376), (512, 348, 350), (507, 372, 374), (541, 485, 474), (471, 468, 543), (540, 484, 473), (470, 486, 542), (539, 483, 472), (555, 496, 485), (482, 471, 525), (554, 495, 484), (481, 470, 524), (494, 483, 539), (536, 480, 496), (493, 482, 538), (535, 467, 495), (492, 481, 537), (479, 494, 553), (549, 491, 480), (478, 493, 552), (548, 466, 467), (477, 492, 550), (490, 479, 534), (531, 476, 491), (489, 478, 533), (530, 469, 465), (465, 466, 548), (545, 488, 477), (475, 490, 547), (544, 487, 476), (528, 474, 489), (468, 469, 530), (527, 473, 488), (486, 475, 529), (526, 472, 487), (523, 518, 364), (479, 490, 518), (344, 517, 559), (557, 338, 340), (557, 556, 400), (558, 502, 396), (556, 558, 398), (317, 322, 305)])
_uv = me_013.uv_layers.new(name='UVマップ')
_uv.uv.foreach_set('vector', [0.02229, 0.1821, 0.01489, 0.1923, 0.01326, 0.183, 0.03864, 0.1805, 0.03189, 0.1879, 0.03067, 0.1812, 0.05428, 0.1792, 0.04712, 0.184, 0.04643, 0.1798, 0.01326, 0.183, 0.004863, 0.1948, 0.003044, 0.184, 0.03067, 0.1812, 0.02375, 0.19, 0.02229, 0.1821, 0.04643, 0.1798, 0.0396, 0.1859, 0.03864, 0.1805, 0.06247, 0.1789, 0.0547, 0.1822, 0.05428, 0.1792, 0.03189, 0.1879, 0.02639, 0.1976, 0.02375, 0.19, 0.04712, 0.184, 0.04141, 0.1911, 0.0396, 0.1859, 0.06263, 0.1806, 0.0556, 0.1851, 0.0547, 0.1822, 0.02375, 0.19, 0.01792, 0.2013, 0.01489, 0.1923, 0.0396, 0.1859, 0.03412, 0.1943, 0.03189, 0.1879, 0.0547, 0.1822, 0.04848, 0.1881, 0.04712, 0.184, 0.01489, 0.1923, 0.00831, 0.2053, 0.004863, 0.1948, 0.02639, 0.1976, 0.03732, 0.2003, 0.0302, 0.2048, 0.04141, 0.1911, 0.05048, 0.1919, 0.04401, 0.196, 0.0556, 0.1851, 0.06376, 0.1835, 0.05696, 0.1877, 0.02639, 0.1976, 0.02234, 0.2097, 0.01792, 0.2013, 0.03412, 0.1943, 0.04401, 0.196, 0.03732, 0.2003, 0.0556, 0.1851, 0.05048, 0.1919, 0.04848, 0.1881, 0.01792, 0.2013, 0.0134, 0.2153, 0.00831, 0.2053, 0.03732, 0.2003, 0.0351, 0.2113, 0.0302, 0.2048, 0.05048, 0.1919, 0.04735, 0.2004, 0.04401, 0.196, 0.06376, 0.1835, 0.05874, 0.1901, 0.05696, 0.1877, 0.0302, 0.2048, 0.02809, 0.2174, 0.02234, 0.2097, 0.04401, 0.196, 0.04144, 0.2057, 0.03732, 0.2003, 0.05696, 0.1877, 0.05305, 0.1952, 0.05048, 0.1919, 0.02234, 0.2097, 0.02007, 0.2244, 0.0134, 0.2153, 0.04144, 0.2057, 0.04101, 0.2169, 0.0351, 0.2113, 0.05305, 0.1952, 0.05137, 0.2041, 0.04735, 0.2004, 0.0647, 0.1848, 0.06089, 0.1921, 0.05874, 0.1901, 0.0351, 0.2113, 0.03505, 0.2242, 0.02809, 0.2174, 0.04144, 0.2057, 0.05137, 0.2041, 0.04638, 0.2103, 0.05874, 0.1901, 0.05615, 0.1981, 0.05305, 0.1952, 0.02007, 0.2244, 0.03505, 0.2242, 0.0282, 0.2324, 0.04638, 0.2103, 0.0478, 0.2216, 0.04101, 0.2169, 0.05615, 0.1981, 0.05595, 0.2072, 0.05137, 0.2041, 0.06583, 0.1859, 0.06335, 0.1938, 0.06089, 0.1921, 0.03505, 0.2242, 0.0478, 0.2216, 0.04306, 0.2297, 0.04638, 0.2103, 0.05595, 0.2072, 0.05204, 0.2141, 0.06089, 0.1921, 0.05968, 0.2005, 0.05615, 0.1981, 0.0282, 0.2324, 0.04306, 0.2297, 0.0376, 0.239, 0.05204, 0.2141, 0.05528, 0.225, 0.0478, 0.2216, 0.05968, 0.2005, 0.06099, 0.2095, 0.05595, 0.2072, 0.06715, 0.1868, 0.06605, 0.195, 0.06335, 0.1938, 0.04306, 0.2297, 0.05528, 0.225, 0.05193, 0.2339, 0.05595, 0.2072, 0.05826, 0.217, 0.05204, 0.2141, 0.06335, 0.1938, 0.06356, 0.2022, 0.05968, 0.2005, 0.04306, 0.2297, 0.04805, 0.2441, 0.0376, 0.239, 0.05826, 0.217, 0.06328, 0.2272, 0.05528, 0.225, 0.06356, 0.2022, 0.06635, 0.2109, 0.06099, 0.2095, 0.06859, 0.1874, 0.06892, 0.1957, 0.06605, 0.195, 0.05193, 0.2339, 0.06328, 0.2272, 0.06143, 0.2366, 0.06099, 0.2095, 0.0649, 0.2188, 0.05826, 0.217, 0.06605, 0.195, 0.06768, 0.2032, 0.06356, 0.2022, 0.05193, 0.2339, 0.05926, 0.2473, 0.04805, 0.2441, 0.0649, 0.2188, 0.07158, 0.2281, 0.06328, 0.2272, 0.06768, 0.2032, 0.0719, 0.2114, 0.06635, 0.2109, 0.06892, 0.1957, 0.0717, 0.1879, 0.07187, 0.1959, 0.06143, 0.2366, 0.07158, 0.2281, 0.0713, 0.2377, 0.06635, 0.2109, 0.07178, 0.2194, 0.0649, 0.2188, 0.06892, 0.1957, 0.07193, 0.2036, 0.06768, 0.2032, 0.05926, 0.2473, 0.0713, 0.2377, 0.07093, 0.2487, 0.07178, 0.2194, 0.07996, 0.2276, 0.07158, 0.2281, 0.07193, 0.2036, 0.07748, 0.2109, 0.0719, 0.2114, 0.0717, 0.1879, 0.07484, 0.1956, 0.07187, 0.1959, 0.0713, 0.2377, 0.07996, 0.2276, 0.08127, 0.2372, 0.0719, 0.2114, 0.07871, 0.219, 0.07178, 0.2194, 0.07187, 0.1959, 0.0762, 0.2032, 0.07193, 0.2036, 0.0713, 0.2377, 0.08273, 0.2481, 0.07093, 0.2487, 0.07871, 0.219, 0.08817, 0.2257, 0.07996, 0.2276, 0.0762, 0.2032, 0.08294, 0.2095, 0.07748, 0.2109, 0.07328, 0.1877, 0.07772, 0.1948, 0.07484, 0.1956, 0.08127, 0.2372, 0.08817, 0.2257, 0.09106, 0.2349, 0.07748, 0.2109, 0.0855, 0.2173, 0.07871, 0.219, 0.0762, 0.2032, 0.07772, 0.1948, 0.08038, 0.2021, 0.08127, 0.2372, 0.09433, 0.2456, 0.08273, 0.2481, 0.0855, 0.2173, 0.09601, 0.2224, 0.08817, 0.2257, 0.08038, 0.2021, 0.08813, 0.2073, 0.08294, 0.2095, 0.07481, 0.1873, 0.08044, 0.1935, 0.07772, 0.1948, 0.09106, 0.2349, 0.09601, 0.2224, 0.1004, 0.2311, 0.0855, 0.2173, 0.08813, 0.2073, 0.09197, 0.2146, 0.07772, 0.1948, 0.08433, 0.2003, 0.08038, 0.2021, 0.09106, 0.2349, 0.1054, 0.2411, 0.09433, 0.2456, 0.09197, 0.2146, 0.1032, 0.2179, 0.09601, 0.2224, 0.08433, 0.2003, 0.0929, 0.2041, 0.08813, 0.2073, 0.07625, 0.1866, 0.08292, 0.1917, 0.08044, 0.1935, 0.1004, 0.2311, 0.1032, 0.2179, 0.109, 0.2258, 0.08813, 0.2073, 0.09794, 0.2108, 0.09197, 0.2146, 0.08433, 0.2003, 0.08292, 0.1917, 0.08796, 0.1979, 0.1004, 0.2311, 0.1156, 0.2349, 0.1054, 0.2411, 0.09794, 0.2108, 0.1097, 0.2122, 0.1032, 0.2179, 0.08796, 0.1979, 0.09714, 0.2002, 0.0929, 0.2041, 0.07754, 0.1856, 0.08508, 0.1896, 0.08292, 0.1917, 0.109, 0.2258, 0.1097, 0.2122, 0.1167, 0.2191, 0.0929, 0.2041, 0.1032, 0.206, 0.09794, 0.2108, 0.08292, 0.1917, 0.09115, 0.1948, 0.08796, 0.1979, 0.109, 0.2258, 0.1247, 0.2271, 0.1156, 0.2349, 0.1032, 0.206, 0.1152, 0.2055, 0.1097, 0.2122, 0.09714, 0.2002, 0.09382, 0.1912, 0.1007, 0.1956, 0.07865, 0.1844, 0.08686, 0.187, 0.08508, 0.1896, 0.1167, 0.2191, 0.1152, 0.2055, 0.1233, 0.2113, 0.09714, 0.2002, 0.1077, 0.2003, 0.1032, 0.206, 0.08508, 0.1896, 0.09382, 0.1912, 0.09115, 0.1948, 0.1247, 0.2271, 0.1233, 0.2113, 0.1325, 0.2178, 0.1077, 0.2003, 0.1196, 0.1979, 0.1152, 0.2055, 0.1007, 0.1956, 0.09587, 0.1872, 0.1035, 0.1904, 0.07954, 0.183, 0.08819, 0.1842, 0.08686, 0.187, 0.1233, 0.2113, 0.1196, 0.1979, 0.1286, 0.2024, 0.1077, 0.2003, 0.1035, 0.1904, 0.1113, 0.194, 0.09382, 0.1912, 0.08819, 0.1842, 0.09587, 0.1872, 0.1233, 0.2113, 0.1387, 0.2075, 0.1325, 0.2178, 0.1113, 0.194, 0.1227, 0.1897, 0.1196, 0.1979, 0.09587, 0.1872, 0.1054, 0.1848, 0.1035, 0.1904, 0.08018, 0.1815, 0.08902, 0.1811, 0.08819, 0.1842, 0.1286, 0.2024, 0.1227, 0.1897, 0.1324, 0.1927, 0.1113, 0.194, 0.1054, 0.1848, 0.1139, 0.1871, 0.08819, 0.1842, 0.09725, 0.1828, 0.09587, 0.1872, 0.1286, 0.2024, 0.1433, 0.1962, 0.1387, 0.2075, 0.1139, 0.1871, 0.1246, 0.181, 0.1227, 0.1897, 0.1054, 0.1848, 0.09788, 0.1781, 0.1065, 0.1787, 0.08053, 0.1798, 0.08931, 0.1778, 0.08902, 0.1811, 0.1324, 0.1927, 0.1246, 0.181, 0.1348, 0.1825, 0.1054, 0.1848, 0.1153, 0.1797, 0.1139, 0.1871, 0.09725, 0.1828, 0.08931, 0.1778, 0.09788, 0.1781, 0.1324, 0.1927, 0.1461, 0.1843, 0.1433, 0.1962, 0.1153, 0.1797, 0.1252, 0.1719, 0.1246, 0.181, 0.1065, 0.1787, 0.09772, 0.1733, 0.1065, 0.1725, 0.08058, 0.1781, 0.08902, 0.1745, 0.08931, 0.1778, 0.1348, 0.1825, 0.1252, 0.1719, 0.1355, 0.172, 0.1153, 0.1797, 0.1065, 0.1725, 0.1156, 0.1721, 0.08931, 0.1778, 0.09772, 0.1733, 0.09788, 0.1781, 0.1461, 0.1843, 0.1355, 0.172, 0.1471, 0.1721, 0.1156, 0.1721, 0.1244, 0.1628, 0.1252, 0.1719, 0.1065, 0.1725, 0.09673, 0.1684, 0.1056, 0.1662, 0.08902, 0.1745, 0.07972, 0.1747, 0.08813, 0.1712, 0.1355, 0.172, 0.1244, 0.1628, 0.1349, 0.1613, 0.1065, 0.1725, 0.1148, 0.1643, 0.1156, 0.1721, 0.08902, 0.1745, 0.09673, 0.1684, 0.09772, 0.1733, 0.1471, 0.1721, 0.1349, 0.1613, 0.1464, 0.1599, 0.1148, 0.1643, 0.1223, 0.1536, 0.1244, 0.1628, 0.1056, 0.1662, 0.09489, 0.1636, 0.1036, 0.1598, 0.07972, 0.1747, 0.08662, 0.168, 0.08813, 0.1712, 0.1349, 0.1613, 0.1223, 0.1536, 0.1328, 0.1507, 0.1056, 0.1662, 0.1127, 0.1565, 0.1148, 0.1643, 0.08813, 0.1712, 0.09489, 0.1636, 0.09673, 0.1684, 0.1349, 0.1613, 0.1442, 0.1478, 0.1464, 0.1599, 0.1127, 0.1565, 0.1191, 0.1444, 0.1223, 0.1536, 0.1036, 0.1598, 0.09214, 0.159, 0.1005, 0.1536, 0.07881, 0.1732, 0.08448, 0.1651, 0.08662, 0.168, 0.1328, 0.1507, 0.1191, 0.1444, 0.1293, 0.1402, 0.1036, 0.1598, 0.1095, 0.1488, 0.1127, 0.1565, 0.08662, 0.168, 0.09214, 0.159, 0.09489, 0.1636, 0.1328, 0.1507, 0.1404, 0.1361, 0.1442, 0.1478, 0.1095, 0.1488, 0.1145, 0.1353, 0.1191, 0.1444, 0.1005, 0.1536, 0.08846, 0.1548, 0.09623, 0.1476, 0.08448, 0.1651, 0.0761, 0.1706, 0.08173, 0.1625, 0.1293, 0.1402, 0.1145, 0.1353, 0.1247, 0.1299, 0.1095, 0.1488, 0.09623, 0.1476, 0.1049, 0.1411, 0.09214, 0.159, 0.08173, 0.1625, 0.08846, 0.1548, 0.1293, 0.1402, 0.1356, 0.1247, 0.1404, 0.1361, 0.1049, 0.1411, 0.1086, 0.126, 0.1145, 0.1353, 0.08846, 0.1548, 0.09072, 0.142, 0.09623, 0.1476, 0.0761, 0.1706, 0.07839, 0.1604, 0.08173, 0.1625, 0.1247, 0.1299, 0.1086, 0.126, 0.119, 0.1196, 0.09623, 0.1476, 0.09905, 0.1336, 0.1049, 0.1411, 0.08173, 0.1625, 0.08381, 0.151, 0.08846, 0.1548, 0.1247, 0.1299, 0.1299, 0.1137, 0.1356, 0.1247, 0.05606, 0.1317, 0.043, 0.13, 0.04964, 0.1238, 0.06169, 0.1404, 0.06125, 0.1522, 0.0558, 0.1443, 0.06936, 0.1596, 0.06917, 0.1698, 0.06578, 0.1608, 0.04264, 0.1163, 0.043, 0.13, 0.03583, 0.1234, 0.06169, 0.1404, 0.04966, 0.1369, 0.05606, 0.1317, 0.06621, 0.1497, 0.06578, 0.1608, 0.06125, 0.1522, 0.03522, 0.1094, 0.03583, 0.1234, 0.02833, 0.1168, 0.04966, 0.1369, 0.03721, 0.1366, 0.043, 0.13, 0.0558, 0.1443, 0.05702, 0.1553, 0.05083, 0.1486, 0.06917, 0.1698, 0.06263, 0.1626, 0.06578, 0.1608, 0.03583, 0.1234, 0.03721, 0.1366, 0.02974, 0.1307, 0.04966, 0.1369, 0.05083, 0.1486, 0.04421, 0.1424, 0.06578, 0.1608, 0.05702, 0.1553, 0.06125, 0.1522, 0.03583, 0.1234, 0.02182, 0.1247, 0.02833, 0.1168, 0.04421, 0.1424, 0.03225, 0.1434, 0.03721, 0.1366, 0.05702, 0.1553, 0.04671, 0.1534, 0.05083, 0.1486, 0.06747, 0.1706, 0.05996, 0.1648, 0.06263, 0.1626, 0.02974, 0.1307, 0.03225, 0.1434, 0.02437, 0.1385, 0.04421, 0.1424, 0.04671, 0.1534, 0.03964, 0.1483, 0.06263, 0.1626, 0.0535, 0.1588, 0.05702, 0.1553, 0.02974, 0.1307, 0.01592, 0.1332, 0.02182, 0.1247, 0.03964, 0.1483, 0.02815, 0.1506, 0.03225, 0.1434, 0.0535, 0.1588, 0.04343, 0.1584, 0.04671, 0.1534, 0.06597, 0.1715, 0.05779, 0.1674, 0.05996, 0.1648, 0.02437, 0.1385, 0.02815, 0.1506, 0.01989, 0.1466, 0.03964, 0.1483, 0.04343, 0.1584, 0.03596, 0.1545, 0.05996, 0.1648, 0.05068, 0.1627, 0.0535, 0.1588, 0.02437, 0.1385, 0.01087, 0.1423, 0.01592, 0.1332, 0.03596, 0.1545, 0.02509, 0.1582, 0.02815, 0.1506, 0.05068, 0.1627, 0.04097, 0.1638, 0.04343, 0.1584, 0.05779, 0.1674, 0.06372, 0.1742, 0.05613, 0.1702, 0.01989, 0.1466, 0.02509, 0.1582, 0.0164, 0.1553, 0.03596, 0.1545, 0.04097, 0.1638, 0.0332, 0.1609, 0.05779, 0.1674, 0.04857, 0.1668, 0.05068, 0.1627, 0.01989, 0.1466, 0.006863, 0.1521, 0.01087, 0.1423, 0.0332, 0.1609, 0.02308, 0.166, 0.02509, 0.1582, 0.04097, 0.1638, 0.04716, 0.171, 0.03935, 0.1693, 0.06372, 0.1742, 0.05499, 0.1731, 0.05613, 0.1702, 0.0164, 0.1553, 0.02308, 0.166, 0.01404, 0.1643, 0.0332, 0.1609, 0.03935, 0.1693, 0.03139, 0.1676, 0.05613, 0.1702, 0.04716, 0.171, 0.04857, 0.1668, 0.0164, 0.1553, 0.004097, 0.1624, 0.006863, 0.1521, 0.03139, 0.1676, 0.02209, 0.174, 0.02308, 0.166, 0.03935, 0.1693, 0.04645, 0.1754, 0.03859, 0.1749, 0.05499, 0.1731, 0.06259, 0.1773, 0.05438, 0.1762, 0.01404, 0.1643, 0.02209, 0.174, 0.01298, 0.1736, 0.03935, 0.1693, 0.03056, 0.1744, 0.03139, 0.1676, 0.05499, 0.1731, 0.04645, 0.1754, 0.04716, 0.171, 0.01404, 0.1643, 0.002794, 0.1731, 0.004097, 0.1624, 0.06247, 0.1789, 0.07141, 0.1791, 0.06263, 0.1806, 0.06263, 0.1806, 0.07141, 0.1791, 0.06307, 0.1821, 0.06307, 0.1821, 0.07141, 0.1791, 0.06376, 0.1835, 0.06376, 0.1835, 0.07141, 0.1791, 0.0647, 0.1848, 0.0647, 0.1848, 0.07141, 0.1791, 0.06583, 0.1859, 0.06583, 0.1859, 0.07141, 0.1791, 0.06715, 0.1868, 0.06715, 0.1868, 0.07141, 0.1791, 0.06859, 0.1874, 0.06859, 0.1874, 0.07141, 0.1791, 0.07012, 0.1878, 0.07012, 0.1878, 0.07141, 0.1791, 0.0717, 0.1879, 0.0717, 0.1879, 0.07141, 0.1791, 0.07328, 0.1877, 0.07328, 0.1877, 0.07141, 0.1791, 0.07481, 0.1873, 0.07481, 0.1873, 0.07141, 0.1791, 0.07625, 0.1866, 0.07625, 0.1866, 0.07141, 0.1791, 0.07754, 0.1856, 0.07754, 0.1856, 0.07141, 0.1791, 0.07865, 0.1844, 0.07865, 0.1844, 0.07141, 0.1791, 0.07954, 0.183, 0.07954, 0.183, 0.07141, 0.1791, 0.08018, 0.1815, 0.08018, 0.1815, 0.07141, 0.1791, 0.08053, 0.1798, 0.08053, 0.1798, 0.07141, 0.1791, 0.08058, 0.1781, 0.08058, 0.1781, 0.07141, 0.1791, 0.08031, 0.1764, 0.08031, 0.1764, 0.07141, 0.1791, 0.07972, 0.1747, 0.07972, 0.1747, 0.07141, 0.1791, 0.07881, 0.1732, 0.07881, 0.1732, 0.07141, 0.1791, 0.0776, 0.1718, 0.0776, 0.1718, 0.07141, 0.1791, 0.0761, 0.1706, 0.0761, 0.1706, 0.07141, 0.1791, 0.07437, 0.1698, 0.07103, 0.1695, 0.07141, 0.1791, 0.06917, 0.1698, 0.06917, 0.1698, 0.07141, 0.1791, 0.06747, 0.1706, 0.06747, 0.1706, 0.07141, 0.1791, 0.06597, 0.1715, 0.06597, 0.1715, 0.07141, 0.1791, 0.06471, 0.1728, 0.06471, 0.1728, 0.07141, 0.1791, 0.06372, 0.1742, 0.06372, 0.1742, 0.07141, 0.1791, 0.06301, 0.1757, 0.06301, 0.1757, 0.07141, 0.1791, 0.06259, 0.1773, 0.02209, 0.174, 0.03067, 0.1812, 0.02229, 0.1821, 0.03859, 0.1749, 0.04643, 0.1798, 0.03864, 0.1805, 0.05438, 0.1762, 0.06247, 0.1789, 0.05428, 0.1792, 0.01298, 0.1736, 0.02229, 0.1821, 0.01326, 0.183, 0.03056, 0.1744, 0.03864, 0.1805, 0.03067, 0.1812, 0.04645, 0.1754, 0.05428, 0.1792, 0.04643, 0.1798, 0.06259, 0.1773, 0.07141, 0.1791, 0.06247, 0.1789, 0.002794, 0.1731, 0.01326, 0.183, 0.003044, 0.184, 0.6199, 0.08329, 0.6627, 0.03429, 0.6955, 0.06146, 0.4459, 0.09785, 0.4975, 0.0716, 0.4973, 0.1023, 0.3391, 0.07378, 0.3285, 0.0332, 0.383, 0.05319, 0.3027, 0.06382, 0.2811, 0.001171, 0.3285, 0.0332, 0.85, 0.07448, 0.8846, 0.1282, 0.8477, 0.1481, 0.8822, 0.2334, 0.876, 0.1873, 0.937, 0.1748, 0.5492, 0.09815, 0.4975, 0.0716, 0.5468, 0.06928, 0.937, 0.1748, 0.9825, 0.2464, 0.9357, 0.2782, 0.6955, 0.06146, 0.709, 0.001587, 0.7438, 0.0271, 0.8118, 0.1272, 0.85, 0.07448, 0.8477, 0.1481, 0.895, 0.1276, 0.937, 0.1748, 0.876, 0.1873, 0.4459, 0.09785, 0.383, 0.05319, 0.4484, 0.06942, 0.8159, 0.04123, 0.85, 0.07448, 0.7992, 0.08828, 0.5828, 0.09166, 0.5468, 0.06928, 0.611, 0.05389, 0.988, 0.1499, 0.937, 0.1748, 0.9639, 0.1194, 0.85, 0.07448, 0.8849, 0.04221, 0.9003, 0.08972, 0.4195, 0.3915, 0.2958, 0.4138, 0.3246, 0.3398, 0.3027, 0.06382, 0.1631, 0.1787, 0.2474, 0.02829, 0.6227, 0.3567, 0.7061, 0.4245, 0.6293, 0.4408, 0.5631, 0.4557, 0.498, 0.3872, 0.5634, 0.3904, 0.08622, 0.3223, 0.1546, 0.4171, 0.05893, 0.4004, 0.2492, 0.345, 0.2958, 0.4138, 0.2256, 0.416, 0.177, 0.3431, 0.2256, 0.416, 0.1546, 0.4171, 0.8567, 0.6063, 0.7264, 0.5697, 0.8408, 0.534, 0.5623, 0.6378, 0.5007, 0.5704, 0.5692, 0.5535, 0.5014, 0.6378, 0.4067, 0.5744, 0.5007, 0.5704, 0.2692, 0.6286, 0.4067, 0.5744, 0.4033, 0.637, 0.6475, 0.6309, 0.7264, 0.5697, 0.7326, 0.6214, 0.9801, 0.5884, 0.8408, 0.534, 0.9684, 0.4909, 0.01531, 0.5887, 0.1187, 0.5238, 0.09712, 0.6023, 0.2692, 0.6286, 0.1884, 0.555, 0.2778, 0.5417, 0.8278, 0.4406, 0.9684, 0.4909, 0.8408, 0.534, 0.2778, 0.5417, 0.2256, 0.416, 0.2958, 0.4138, 0.7264, 0.5697, 0.8278, 0.4406, 0.8408, 0.534, 0.5692, 0.5535, 0.4989, 0.4794, 0.5631, 0.4557, 0.4067, 0.5744, 0.4989, 0.4794, 0.5007, 0.5704, 0.2778, 0.5417, 0.4092, 0.4463, 0.4067, 0.5744, 0.7264, 0.5697, 0.6293, 0.4408, 0.7061, 0.4245, 0.6955, 0.06146, 0.8308, 0.1749, 0.7577, 0.2161, 0.6401, 0.5707, 0.5623, 0.6378, 0.5692, 0.5535, 0.1696, 0.6137, 0.1187, 0.5238, 0.1884, 0.555, 0.05893, 0.4004, 0.1187, 0.5238, 0.02764, 0.4941, 0.1884, 0.555, 0.1546, 0.4171, 0.2256, 0.416, 0.2854, 0.2345, 0.3027, 0.06382, 0.3391, 0.07378, 0.6187, 0.2524, 0.5492, 0.09815, 0.5828, 0.09166, 0.6293, 0.4408, 0.5692, 0.5535, 0.5631, 0.4557, 0.3368, 0.2464, 0.4459, 0.09785, 0.4287, 0.2637, 0.5616, 0.2638, 0.4973, 0.1023, 0.5492, 0.09815, 0.8308, 0.1749, 0.7932, 0.2899, 0.7577, 0.2161, 0.4287, 0.2637, 0.4973, 0.1023, 0.4967, 0.2684, 0.6613, 0.229, 0.5828, 0.09166, 0.6199, 0.08329, 0.2675, 0.2856, 0.2327, 0.2195, 0.2854, 0.2345, 0.5608, 0.3309, 0.4967, 0.2684, 0.5616, 0.2638, 0.6613, 0.229, 0.6955, 0.06146, 0.7577, 0.2161, 0.3368, 0.2464, 0.3391, 0.07378, 0.3738, 0.08591, 0.4287, 0.2637, 0.3321, 0.2842, 0.3368, 0.2464, 0.8147, 0.373, 0.7061, 0.4245, 0.69, 0.3447, 0.69, 0.3447, 0.7932, 0.2899, 0.8147, 0.373, 0.498, 0.3872, 0.5608, 0.3309, 0.5634, 0.3904, 0.7932, 0.2899, 0.9055, 0.3191, 0.8147, 0.373, 0.1143, 0.2515, 0.177, 0.3431, 0.08622, 0.3223, 0.2675, 0.2856, 0.3246, 0.3398, 0.2492, 0.345, 0.9331, 0.3973, 0.8147, 0.373, 0.9055, 0.3191, 0.498, 0.3872, 0.4092, 0.4463, 0.4195, 0.3915, 0.2036, 0.2817, 0.2492, 0.345, 0.177, 0.3431, 0.3246, 0.3398, 0.4292, 0.3344, 0.4195, 0.3915, 0.6167, 0.302, 0.5616, 0.2638, 0.6187, 0.2524, 0.69, 0.3447, 0.6167, 0.302, 0.6755, 0.2835, 0.4292, 0.3344, 0.498, 0.3872, 0.4195, 0.3915, 0.5608, 0.3309, 0.6227, 0.3567, 0.5634, 0.3904, 0.2036, 0.2817, 0.1631, 0.1787, 0.2327, 0.2195, 0.2854, 0.2345, 0.3321, 0.2842, 0.2675, 0.2856, 0.7577, 0.2161, 0.6755, 0.2835, 0.6613, 0.229, 0.6187, 0.2524, 0.6755, 0.2835, 0.6167, 0.302, 0.4967, 0.2684, 0.4292, 0.3344, 0.4287, 0.2637, 0.5008, 0.8327, 0.4782, 0.7742, 0.5008, 0.775, 0.4782, 0.7742, 0.4528, 0.829, 0.4556, 0.772, 0.4556, 0.772, 0.4284, 0.822, 0.433, 0.7685, 0.433, 0.7685, 0.4041, 0.8145, 0.4103, 0.7639, 0.4103, 0.7639, 0.3794, 0.8075, 0.3876, 0.7584, 0.3876, 0.7584, 0.3545, 0.7992, 0.3648, 0.752, 0.3648, 0.752, 0.3294, 0.7905, 0.3421, 0.745, 0.3421, 0.745, 0.3037, 0.7828, 0.3194, 0.7375, 0.3037, 0.7828, 0.2969, 0.7294, 0.3194, 0.7375, 0.278, 0.7752, 0.2746, 0.7209, 0.2969, 0.7294, 0.2528, 0.7666, 0.2528, 0.7119, 0.2746, 0.7209, 0.228, 0.7581, 0.2315, 0.7023, 0.2528, 0.7119, 0.2039, 0.7492, 0.2107, 0.692, 0.2315, 0.7023, 0.1809, 0.7392, 0.1907, 0.681, 0.2107, 0.692, 0.1588, 0.7285, 0.1713, 0.669, 0.1907, 0.681, 0.1378, 0.7169, 0.1527, 0.6562, 0.1713, 0.669, 0.8482, 0.6562, 0.8632, 0.7167, 0.8296, 0.669, 0.8296, 0.669, 0.8422, 0.7284, 0.8104, 0.6809, 0.8104, 0.6809, 0.8202, 0.7391, 0.7904, 0.692, 0.7904, 0.692, 0.7973, 0.749, 0.7697, 0.7023, 0.7697, 0.7023, 0.7732, 0.7579, 0.7484, 0.7119, 0.7484, 0.7119, 0.7485, 0.7665, 0.7266, 0.7209, 0.7266, 0.7209, 0.7233, 0.7751, 0.7045, 0.7294, 0.7045, 0.7294, 0.6977, 0.7828, 0.682, 0.7375, 0.6977, 0.7828, 0.6594, 0.745, 0.682, 0.7375, 0.672, 0.7904, 0.6367, 0.752, 0.6594, 0.745, 0.647, 0.7991, 0.614, 0.7583, 0.6367, 0.752, 0.6222, 0.8073, 0.5913, 0.7639, 0.614, 0.7583, 0.5976, 0.8144, 0.5686, 0.7685, 0.5913, 0.7639, 0.5733, 0.822, 0.546, 0.7719, 0.5686, 0.7685, 0.5489, 0.8289, 0.5234, 0.7742, 0.546, 0.7719, 0.5234, 0.7742, 0.5008, 0.8327, 0.5008, 0.775, 0.5007, 0.7041, 0.5072, 0.7658, 0.5004, 0.7668, 0.003882, 0.9541, 0.01419, 0.9428, 0.01625, 0.9522, 0.03935, 0.9335, 0.04414, 0.9406, 0.03812, 0.9408, 0.5051, 0.704, 0.513, 0.765, 0.5072, 0.7658, 0.007244, 0.9635, 0.01625, 0.9522, 0.01827, 0.9602, 0.03935, 0.9335, 0.04719, 0.9297, 0.045, 0.9355, 0.5106, 0.7036, 0.5186, 0.7636, 0.513, 0.765, 0.01303, 0.9714, 0.01827, 0.9602, 0.02261, 0.9669, 0.04206, 0.9266, 0.05055, 0.9243, 0.04719, 0.9297, 0.5161, 0.7029, 0.5279, 0.7591, 0.5186, 0.7636, 0.02621, 0.9822, 0.02261, 0.9669, 0.03394, 0.976, 0.04613, 0.9204, 0.05495, 0.9197, 0.05055, 0.9243, 0.5216, 0.702, 0.5353, 0.7565, 0.5279, 0.7591, 0.03741, 0.9889, 0.03394, 0.976, 0.04346, 0.9819, 0.05142, 0.915, 0.06023, 0.916, 0.05495, 0.9197, 0.5271, 0.7009, 0.543, 0.7533, 0.5353, 0.7565, 0.05016, 0.994, 0.04346, 0.9819, 0.05433, 0.9862, 0.05771, 0.9108, 0.06617, 0.9133, 0.06023, 0.916, 0.5326, 0.6996, 0.5509, 0.7501, 0.543, 0.7533, 0.06391, 0.9971, 0.05433, 0.9862, 0.06604, 0.9889, 0.06478, 0.9078, 0.07256, 0.9118, 0.06617, 0.9133, 0.5437, 0.6967, 0.5509, 0.7501, 0.5382, 0.6982, 0.07822, 0.9982, 0.06604, 0.9889, 0.07821, 0.9898, 0.07234, 0.9061, 0.07915, 0.9115, 0.07256, 0.9118, 0.5492, 0.695, 0.5595, 0.7488, 0.5437, 0.6967, 0.07822, 0.9982, 0.0905, 0.9889, 0.09262, 0.9971, 0.0801, 0.9059, 0.08568, 0.9124, 0.07915, 0.9115, 0.5547, 0.6932, 0.5682, 0.7478, 0.5492, 0.695, 0.09262, 0.9971, 0.1022, 0.9862, 0.1064, 0.994, 0.08778, 0.9071, 0.0919, 0.9145, 0.08568, 0.9124, 0.5601, 0.6914, 0.5766, 0.7463, 0.5547, 0.6932, 0.1064, 0.994, 0.1132, 0.9818, 0.1192, 0.9889, 0.09506, 0.9097, 0.09758, 0.9178, 0.0919, 0.9145, 0.5653, 0.6894, 0.5849, 0.7452, 0.5601, 0.6914, 0.1192, 0.9889, 0.1229, 0.9759, 0.1306, 0.982, 0.1017, 0.9136, 0.1025, 0.922, 0.09758, 0.9178, 0.5705, 0.6872, 0.593, 0.7442, 0.5653, 0.6894, 0.1306, 0.982, 0.1308, 0.9688, 0.1399, 0.9737, 0.1074, 0.9187, 0.1064, 0.927, 0.1025, 0.922, 0.5755, 0.6849, 0.6004, 0.7427, 0.5705, 0.6872, 0.1399, 0.9737, 0.1369, 0.9606, 0.147, 0.9641, 0.1119, 0.9246, 0.1093, 0.9326, 0.1064, 0.927, 0.5804, 0.6824, 0.6074, 0.741, 0.5755, 0.6849, 0.147, 0.9641, 0.1407, 0.9516, 0.1517, 0.9537, 0.1152, 0.9313, 0.1109, 0.9387, 0.1093, 0.9326, 0.5851, 0.6797, 0.6139, 0.739, 0.5804, 0.6824, 0.1517, 0.9537, 0.1426, 0.9426, 0.1534, 0.9425, 0.117, 0.9385, 0.1113, 0.9449, 0.1109, 0.9387, 0.4143, 0.6797, 0.3866, 0.7396, 0.3804, 0.7374, 0.1516, 0.9314, 0.1426, 0.9426, 0.1407, 0.9335, 0.1173, 0.9459, 0.1104, 0.9511, 0.1113, 0.9449, 0.419, 0.6824, 0.3932, 0.7416, 0.3866, 0.7396, 0.147, 0.921, 0.1407, 0.9335, 0.1368, 0.9246, 0.116, 0.9531, 0.1082, 0.957, 0.1104, 0.9511, 0.4238, 0.6849, 0.4002, 0.7433, 0.3932, 0.7416, 0.1398, 0.9115, 0.1368, 0.9246, 0.1308, 0.9164, 0.1133, 0.96, 0.1048, 0.9623, 0.1082, 0.957, 0.4289, 0.6872, 0.4076, 0.7448, 0.4002, 0.7433, 0.1305, 0.9032, 0.1308, 0.9164, 0.1228, 0.9093, 0.1092, 0.9662, 0.1004, 0.9669, 0.1048, 0.9623, 0.434, 0.6894, 0.4157, 0.7457, 0.4076, 0.7448, 0.1191, 0.8963, 0.1228, 0.9093, 0.1131, 0.9034, 0.104, 0.9716, 0.09515, 0.9706, 0.1004, 0.9669, 0.4393, 0.6914, 0.424, 0.7467, 0.4157, 0.7457, 0.1063, 0.8913, 0.1131, 0.9034, 0.1021, 0.8991, 0.09766, 0.9758, 0.0892, 0.9733, 0.09515, 0.9706, 0.4446, 0.6932, 0.4324, 0.7482, 0.424, 0.7467, 0.0925, 0.8882, 0.1021, 0.8991, 0.09039, 0.8964, 0.0906, 0.9789, 0.08281, 0.9748, 0.0892, 0.9733, 0.4501, 0.695, 0.4411, 0.7491, 0.4324, 0.7482, 0.0781, 0.8872, 0.09039, 0.8964, 0.0781, 0.8955, 0.08304, 0.9805, 0.07623, 0.9751, 0.08281, 0.9748, 0.4556, 0.6966, 0.4497, 0.7504, 0.4411, 0.7491, 0.0781, 0.8872, 0.06594, 0.8965, 0.0638, 0.8882, 0.07527, 0.9807, 0.06913, 0.974, 0.07623, 0.9751, 0.4667, 0.6996, 0.4497, 0.7504, 0.4617, 0.6983, 0.0638, 0.8882, 0.05424, 0.8991, 0.05006, 0.8914, 0.0676, 0.9795, 0.06347, 0.9721, 0.06913, 0.974, 0.4723, 0.7009, 0.4576, 0.7535, 0.4667, 0.6996, 0.05006, 0.8914, 0.04338, 0.9035, 0.03732, 0.8965, 0.06031, 0.9769, 0.0578, 0.9688, 0.06347, 0.9721, 0.4778, 0.702, 0.4653, 0.7567, 0.4723, 0.7009, 0.03732, 0.8965, 0.03387, 0.9094, 0.02611, 0.9032, 0.0537, 0.973, 0.05289, 0.9646, 0.0578, 0.9688, 0.4833, 0.7029, 0.4728, 0.7593, 0.4778, 0.702, 0.02611, 0.9032, 0.02248, 0.9185, 0.01287, 0.914, 0.048, 0.968, 0.04893, 0.9596, 0.05289, 0.9646, 0.4888, 0.7036, 0.4822, 0.7637, 0.4833, 0.7029, 0.01287, 0.914, 0.01818, 0.9253, 0.00709, 0.922, 0.04345, 0.962, 0.04607, 0.954, 0.04893, 0.9596, 0.4942, 0.704, 0.4877, 0.765, 0.4888, 0.7036, 0.00709, 0.922, 0.01621, 0.9333, 0.003789, 0.9315, 0.04021, 0.9553, 0.04443, 0.9479, 0.04607, 0.954, 0.5007, 0.7041, 0.4935, 0.7658, 0.4942, 0.704, 0.003789, 0.9315, 0.01419, 0.9428, 0.002289, 0.9428, 0.03841, 0.9481, 0.04414, 0.9406, 0.04443, 0.9479, 0.4754, 0.8836, 0.4485, 0.9347, 0.4489, 0.8824, 0.5794, 0.9246, 0.5529, 0.8824, 0.5783, 0.8755, 0.5533, 0.9347, 0.5264, 0.8836, 0.5529, 0.8824, 0.5008, 0.9392, 0.4754, 0.8836, 0.5009, 0.88, 0.5264, 0.8836, 0.5008, 0.9392, 0.5009, 0.88, 0.7421, 0.8207, 0.729, 0.8733, 0.7132, 0.8279, 0.4739, 0.9393, 0.4479, 0.9916, 0.4485, 0.9347, 0.3977, 0.865, 0.36, 0.9047, 0.3712, 0.8564, 0.2085, 0.8582, 0.2033, 0.8043, 0.2311, 0.8124, 0.9182, 0.7519, 0.9318, 0.8164, 0.8965, 0.7644, 0.7703, 0.8121, 0.762, 0.8663, 0.7421, 0.8207, 0.6059, 0.9163, 0.5783, 0.8755, 0.604, 0.8648, 0.4235, 0.8755, 0.3908, 0.9147, 0.3977, 0.865, 0.2376, 0.8654, 0.2311, 0.8124, 0.2593, 0.8208, 0.07046, 0.8127, 0.08254, 0.7521, 0.1042, 0.7647, 0.798, 0.8039, 0.7937, 0.8573, 0.7703, 0.8121, 0.6327, 0.9062, 0.604, 0.8648, 0.6305, 0.856, 0.4228, 0.9269, 0.4489, 0.8824, 0.4485, 0.9347, 0.2725, 0.8734, 0.2593, 0.8208, 0.2881, 0.8279, 0.09616, 0.8242, 0.1042, 0.7647, 0.127, 0.7761, 0.8248, 0.7956, 0.8244, 0.8497, 0.798, 0.8039, 0.6644, 0.8941, 0.6305, 0.856, 0.6573, 0.8459, 0.3051, 0.8814, 0.2881, 0.8279, 0.3167, 0.8356, 0.8499, 0.7859, 0.8531, 0.8414, 0.8248, 0.7956, 0.6963, 0.8819, 0.6573, 0.8459, 0.6846, 0.8355, 0.3441, 0.8463, 0.3051, 0.8814, 0.3167, 0.8356, 0.1459, 0.8411, 0.1511, 0.7864, 0.1763, 0.796, 0.8739, 0.7757, 0.8829, 0.8306, 0.8499, 0.7859, 0.7132, 0.8279, 0.6963, 0.8819, 0.6846, 0.8355, 0.3712, 0.8564, 0.3329, 0.8935, 0.3441, 0.8463, 0.1772, 0.8501, 0.1763, 0.796, 0.2033, 0.8043, 0.8965, 0.7644, 0.9069, 0.8271, 0.8739, 0.7757, 0.762, 0.8663, 0.7459, 0.921, 0.729, 0.8733, 0.3908, 0.9147, 0.3549, 0.9562, 0.36, 0.9047, 0.9533, 0.7998, 0.9653, 0.8599, 0.9318, 0.8164, 0.6162, 0.9682, 0.5794, 0.9246, 0.6059, 0.9163, 0.2206, 0.914, 0.2085, 0.8582, 0.2376, 0.8654, 0.8244, 0.8497, 0.8152, 0.9046, 0.7937, 0.8573, 0.6786, 0.9431, 0.6327, 0.9062, 0.6644, 0.8941, 0.06217, 0.8716, 0.07046, 0.8127, 0.09616, 0.8242, 0.7109, 0.9292, 0.6644, 0.8941, 0.6963, 0.8819, 0.1201, 0.8907, 0.1201, 0.8326, 0.1459, 0.8411, 0.729, 0.8733, 0.7109, 0.9292, 0.6963, 0.8819, 0.1528, 0.8973, 0.1459, 0.8411, 0.1772, 0.8501, 0.1866, 0.9047, 0.1772, 0.8501, 0.2085, 0.8582, 0.7937, 0.8573, 0.7812, 0.9139, 0.762, 0.8663, 0.4228, 0.9269, 0.3856, 0.9677, 0.3908, 0.9147, 0.03613, 0.8603, 0.04727, 0.8, 0.07046, 0.8127, 0.647, 0.9572, 0.6059, 0.9163, 0.6327, 0.9062, 0.2561, 0.921, 0.2376, 0.8654, 0.2725, 0.8734, 0.8531, 0.8414, 0.8489, 0.8971, 0.8244, 0.8497, 0.291, 0.9288, 0.2725, 0.8734, 0.3051, 0.8814, 0.8829, 0.8306, 0.8816, 0.8906, 0.8531, 0.8414, 0.3329, 0.8935, 0.291, 0.9288, 0.3051, 0.8814, 0.9069, 0.8271, 0.9115, 0.8814, 0.8829, 0.8306, 0.36, 0.9047, 0.3235, 0.9423, 0.3329, 0.8935, 0.9318, 0.8164, 0.9394, 0.8714, 0.9069, 0.8271, 0.7233, 0.7751, 0.7132, 0.8279, 0.6977, 0.7828, 0.5783, 0.8755, 0.5489, 0.8289, 0.5733, 0.822, 0.4041, 0.8145, 0.3712, 0.8564, 0.3794, 0.8075, 0.2311, 0.8124, 0.228, 0.7581, 0.2528, 0.7666, 0.8833, 0.704, 0.8965, 0.7644, 0.8632, 0.7167, 0.7485, 0.7665, 0.7421, 0.8207, 0.7233, 0.7751, 0.604, 0.8648, 0.5733, 0.822, 0.5976, 0.8144, 0.4284, 0.822, 0.3977, 0.865, 0.4041, 0.8145, 0.2593, 0.8208, 0.2528, 0.7666, 0.278, 0.7752, 0.1042, 0.7647, 0.1176, 0.7041, 0.1378, 0.7169, 0.7732, 0.7579, 0.7703, 0.8121, 0.7485, 0.7665, 0.6305, 0.856, 0.5976, 0.8144, 0.6222, 0.8073, 0.4528, 0.829, 0.4235, 0.8755, 0.4284, 0.822, 0.2881, 0.8279, 0.278, 0.7752, 0.3037, 0.7828, 0.127, 0.7761, 0.1378, 0.7169, 0.1588, 0.7285, 0.7973, 0.749, 0.798, 0.8039, 0.7732, 0.7579, 0.6573, 0.8459, 0.6222, 0.8073, 0.647, 0.7991, 0.4765, 0.8334, 0.4489, 0.8824, 0.4528, 0.829, 0.3167, 0.8356, 0.3037, 0.7828, 0.3294, 0.7905, 0.1511, 0.7864, 0.1588, 0.7285, 0.1809, 0.7392, 0.8202, 0.7391, 0.8248, 0.7956, 0.7973, 0.749, 0.6846, 0.8355, 0.647, 0.7991, 0.672, 0.7904, 0.5252, 0.8334, 0.5009, 0.88, 0.5008, 0.8327, 0.5009, 0.88, 0.4765, 0.8334, 0.5008, 0.8327, 0.3545, 0.7992, 0.3167, 0.8356, 0.3294, 0.7905, 0.1763, 0.796, 0.1809, 0.7392, 0.2039, 0.7492, 0.8422, 0.7284, 0.8499, 0.7859, 0.8202, 0.7391, 0.6977, 0.7828, 0.6846, 0.8355, 0.672, 0.7904, 0.5529, 0.8824, 0.5252, 0.8334, 0.5489, 0.8289, 0.3794, 0.8075, 0.3441, 0.8463, 0.3545, 0.7992, 0.2033, 0.8043, 0.2039, 0.7492, 0.228, 0.7581, 0.8632, 0.7167, 0.8739, 0.7757, 0.8422, 0.7284, 0.09616, 0.8242, 0.09017, 0.8816, 0.06217, 0.8716, 0.127, 0.7761, 0.1201, 0.8326, 0.09616, 0.8242, 0.424, 0.9858, 0.4485, 0.9347, 0.4479, 0.9916, 0.5008, 0.9392, 0.4726, 0.9953, 0.4739, 0.9393, 0.5008, 0.9392, 0.529, 0.9954, 0.5008, 0.9987, 0.5533, 0.9347, 0.5776, 0.986, 0.5536, 0.9918, 0.5278, 0.9394, 0.5536, 0.9918, 0.529, 0.9954, 0.5634, 0.3904, 0.6293, 0.4408, 0.5631, 0.4557, 0.02229, 0.1821, 0.02375, 0.19, 0.01489, 0.1923, 0.03864, 0.1805, 0.0396, 0.1859, 0.03189, 0.1879, 0.05428, 0.1792, 0.0547, 0.1822, 0.04712, 0.184, 0.01326, 0.183, 0.01489, 0.1923, 0.004863, 0.1948, 0.03067, 0.1812, 0.03189, 0.1879, 0.02375, 0.19, 0.04643, 0.1798, 0.04712, 0.184, 0.0396, 0.1859, 0.06247, 0.1789, 0.06263, 0.1806, 0.0547, 0.1822, 0.03189, 0.1879, 0.03412, 0.1943, 0.02639, 0.1976, 0.04712, 0.184, 0.04848, 0.1881, 0.04141, 0.1911, 0.06263, 0.1806, 0.06307, 0.1821, 0.0556, 0.1851, 0.02375, 0.19, 0.02639, 0.1976, 0.01792, 0.2013, 0.0396, 0.1859, 0.04141, 0.1911, 0.03412, 0.1943, 0.0547, 0.1822, 0.0556, 0.1851, 0.04848, 0.1881, 0.01489, 0.1923, 0.01792, 0.2013, 0.00831, 0.2053, 0.02639, 0.1976, 0.03412, 0.1943, 0.03732, 0.2003, 0.04141, 0.1911, 0.04848, 0.1881, 0.05048, 0.1919, 0.0556, 0.1851, 0.06307, 0.1821, 0.06376, 0.1835, 0.02639, 0.1976, 0.0302, 0.2048, 0.02234, 0.2097, 0.03412, 0.1943, 0.04141, 0.1911, 0.04401, 0.196, 0.0556, 0.1851, 0.05696, 0.1877, 0.05048, 0.1919, 0.01792, 0.2013, 0.02234, 0.2097, 0.0134, 0.2153, 0.03732, 0.2003, 0.04144, 0.2057, 0.0351, 0.2113, 0.05048, 0.1919, 0.05305, 0.1952, 0.04735, 0.2004, 0.06376, 0.1835, 0.0647, 0.1848, 0.05874, 0.1901, 0.0302, 0.2048, 0.0351, 0.2113, 0.02809, 0.2174, 0.04401, 0.196, 0.04735, 0.2004, 0.04144, 0.2057, 0.05696, 0.1877, 0.05874, 0.1901, 0.05305, 0.1952, 0.02234, 0.2097, 0.02809, 0.2174, 0.02007, 0.2244, 0.04144, 0.2057, 0.04638, 0.2103, 0.04101, 0.2169, 0.05305, 0.1952, 0.05615, 0.1981, 0.05137, 0.2041, 0.0647, 0.1848, 0.06583, 0.1859, 0.06089, 0.1921, 0.0351, 0.2113, 0.04101, 0.2169, 0.03505, 0.2242, 0.04144, 0.2057, 0.04735, 0.2004, 0.05137, 0.2041, 0.05874, 0.1901, 0.06089, 0.1921, 0.05615, 0.1981, 0.02007, 0.2244, 0.02809, 0.2174, 0.03505, 0.2242, 0.04638, 0.2103, 0.05204, 0.2141, 0.0478, 0.2216, 0.05615, 0.1981, 0.05968, 0.2005, 0.05595, 0.2072, 0.06583, 0.1859, 0.06715, 0.1868, 0.06335, 0.1938, 0.03505, 0.2242, 0.04101, 0.2169, 0.0478, 0.2216, 0.04638, 0.2103, 0.05137, 0.2041, 0.05595, 0.2072, 0.06089, 0.1921, 0.06335, 0.1938, 0.05968, 0.2005, 0.0282, 0.2324, 0.03505, 0.2242, 0.04306, 0.2297, 0.05204, 0.2141, 0.05826, 0.217, 0.05528, 0.225, 0.05968, 0.2005, 0.06356, 0.2022, 0.06099, 0.2095, 0.06715, 0.1868, 0.06859, 0.1874, 0.06605, 0.195, 0.04306, 0.2297, 0.0478, 0.2216, 0.05528, 0.225, 0.05595, 0.2072, 0.06099, 0.2095, 0.05826, 0.217, 0.06335, 0.1938, 0.06605, 0.195, 0.06356, 0.2022, 0.04306, 0.2297, 0.05193, 0.2339, 0.04805, 0.2441, 0.05826, 0.217, 0.0649, 0.2188, 0.06328, 0.2272, 0.06356, 0.2022, 0.06768, 0.2032, 0.06635, 0.2109, 0.06859, 0.1874, 0.07012, 0.1878, 0.06892, 0.1957, 0.05193, 0.2339, 0.05528, 0.225, 0.06328, 0.2272, 0.06099, 0.2095, 0.06635, 0.2109, 0.0649, 0.2188, 0.06605, 0.195, 0.06892, 0.1957, 0.06768, 0.2032, 0.05193, 0.2339, 0.06143, 0.2366, 0.05926, 0.2473, 0.0649, 0.2188, 0.07178, 0.2194, 0.07158, 0.2281, 0.06768, 0.2032, 0.07193, 0.2036, 0.0719, 0.2114, 0.06892, 0.1957, 0.07012, 0.1878, 0.0717, 0.1879, 0.06143, 0.2366, 0.06328, 0.2272, 0.07158, 0.2281, 0.06635, 0.2109, 0.0719, 0.2114, 0.07178, 0.2194, 0.06892, 0.1957, 0.07187, 0.1959, 0.07193, 0.2036, 0.05926, 0.2473, 0.06143, 0.2366, 0.0713, 0.2377, 0.07178, 0.2194, 0.07871, 0.219, 0.07996, 0.2276, 0.07193, 0.2036, 0.0762, 0.2032, 0.07748, 0.2109, 0.0717, 0.1879, 0.07328, 0.1877, 0.07484, 0.1956, 0.0713, 0.2377, 0.07158, 0.2281, 0.07996, 0.2276, 0.0719, 0.2114, 0.07748, 0.2109, 0.07871, 0.219, 0.07187, 0.1959, 0.07484, 0.1956, 0.0762, 0.2032, 0.0713, 0.2377, 0.08127, 0.2372, 0.08273, 0.2481, 0.07871, 0.219, 0.0855, 0.2173, 0.08817, 0.2257, 0.0762, 0.2032, 0.08038, 0.2021, 0.08294, 0.2095, 0.07328, 0.1877, 0.07481, 0.1873, 0.07772, 0.1948, 0.08127, 0.2372, 0.07996, 0.2276, 0.08817, 0.2257, 0.07748, 0.2109, 0.08294, 0.2095, 0.0855, 0.2173, 0.0762, 0.2032, 0.07484, 0.1956, 0.07772, 0.1948, 0.08127, 0.2372, 0.09106, 0.2349, 0.09433, 0.2456, 0.0855, 0.2173, 0.09197, 0.2146, 0.09601, 0.2224, 0.08038, 0.2021, 0.08433, 0.2003, 0.08813, 0.2073, 0.07481, 0.1873, 0.07625, 0.1866, 0.08044, 0.1935, 0.09106, 0.2349, 0.08817, 0.2257, 0.09601, 0.2224, 0.0855, 0.2173, 0.08294, 0.2095, 0.08813, 0.2073, 0.07772, 0.1948, 0.08044, 0.1935, 0.08433, 0.2003, 0.09106, 0.2349, 0.1004, 0.2311, 0.1054, 0.2411, 0.09197, 0.2146, 0.09794, 0.2108, 0.1032, 0.2179, 0.08433, 0.2003, 0.08796, 0.1979, 0.0929, 0.2041, 0.07625, 0.1866, 0.07754, 0.1856, 0.08292, 0.1917, 0.1004, 0.2311, 0.09601, 0.2224, 0.1032, 0.2179, 0.08813, 0.2073, 0.0929, 0.2041, 0.09794, 0.2108, 0.08433, 0.2003, 0.08044, 0.1935, 0.08292, 0.1917, 0.1004, 0.2311, 0.109, 0.2258, 0.1156, 0.2349, 0.09794, 0.2108, 0.1032, 0.206, 0.1097, 0.2122, 0.08796, 0.1979, 0.09115, 0.1948, 0.09714, 0.2002, 0.07754, 0.1856, 0.07865, 0.1844, 0.08508, 0.1896, 0.109, 0.2258, 0.1032, 0.2179, 0.1097, 0.2122, 0.0929, 0.2041, 0.09714, 0.2002, 0.1032, 0.206, 0.08292, 0.1917, 0.08508, 0.1896, 0.09115, 0.1948, 0.109, 0.2258, 0.1167, 0.2191, 0.1247, 0.2271, 0.1032, 0.206, 0.1077, 0.2003, 0.1152, 0.2055, 0.09714, 0.2002, 0.09115, 0.1948, 0.09382, 0.1912, 0.07865, 0.1844, 0.07954, 0.183, 0.08686, 0.187, 0.1167, 0.2191, 0.1097, 0.2122, 0.1152, 0.2055, 0.09714, 0.2002, 0.1007, 0.1956, 0.1077, 0.2003, 0.08508, 0.1896, 0.08686, 0.187, 0.09382, 0.1912, 0.1247, 0.2271, 0.1167, 0.2191, 0.1233, 0.2113, 0.1077, 0.2003, 0.1113, 0.194, 0.1196, 0.1979, 0.1007, 0.1956, 0.09382, 0.1912, 0.09587, 0.1872, 0.07954, 0.183, 0.08018, 0.1815, 0.08819, 0.1842, 0.1233, 0.2113, 0.1152, 0.2055, 0.1196, 0.1979, 0.1077, 0.2003, 0.1007, 0.1956, 0.1035, 0.1904, 0.09382, 0.1912, 0.08686, 0.187, 0.08819, 0.1842, 0.1233, 0.2113, 0.1286, 0.2024, 0.1387, 0.2075, 0.1113, 0.194, 0.1139, 0.1871, 0.1227, 0.1897, 0.09587, 0.1872, 0.09725, 0.1828, 0.1054, 0.1848, 0.08018, 0.1815, 0.08053, 0.1798, 0.08902, 0.1811, 0.1286, 0.2024, 0.1196, 0.1979, 0.1227, 0.1897, 0.1113, 0.194, 0.1035, 0.1904, 0.1054, 0.1848, 0.08819, 0.1842, 0.08902, 0.1811, 0.09725, 0.1828, 0.1286, 0.2024, 0.1324, 0.1927, 0.1433, 0.1962, 0.1139, 0.1871, 0.1153, 0.1797, 0.1246, 0.181, 0.1054, 0.1848, 0.09725, 0.1828, 0.09788, 0.1781, 0.08053, 0.1798, 0.08058, 0.1781, 0.08931, 0.1778, 0.1324, 0.1927, 0.1227, 0.1897, 0.1246, 0.181, 0.1054, 0.1848, 0.1065, 0.1787, 0.1153, 0.1797, 0.09725, 0.1828, 0.08902, 0.1811, 0.08931, 0.1778, 0.1324, 0.1927, 0.1348, 0.1825, 0.1461, 0.1843, 0.1153, 0.1797, 0.1156, 0.1721, 0.1252, 0.1719, 0.1065, 0.1787, 0.09788, 0.1781, 0.09772, 0.1733, 0.08058, 0.1781, 0.08031, 0.1764, 0.08902, 0.1745, 0.1348, 0.1825, 0.1246, 0.181, 0.1252, 0.1719, 0.1153, 0.1797, 0.1065, 0.1787, 0.1065, 0.1725, 0.08931, 0.1778, 0.08902, 0.1745, 0.09772, 0.1733, 0.1461, 0.1843, 0.1348, 0.1825, 0.1355, 0.172, 0.1156, 0.1721, 0.1148, 0.1643, 0.1244, 0.1628, 0.1065, 0.1725, 0.09772, 0.1733, 0.09673, 0.1684, 0.08902, 0.1745, 0.08031, 0.1764, 0.07972, 0.1747, 0.1355, 0.172, 0.1252, 0.1719, 0.1244, 0.1628, 0.1065, 0.1725, 0.1056, 0.1662, 0.1148, 0.1643, 0.08902, 0.1745, 0.08813, 0.1712, 0.09673, 0.1684, 0.1471, 0.1721, 0.1355, 0.172, 0.1349, 0.1613, 0.1148, 0.1643, 0.1127, 0.1565, 0.1223, 0.1536, 0.1056, 0.1662, 0.09673, 0.1684, 0.09489, 0.1636, 0.07972, 0.1747, 0.07881, 0.1732, 0.08662, 0.168, 0.1349, 0.1613, 0.1244, 0.1628, 0.1223, 0.1536, 0.1056, 0.1662, 0.1036, 0.1598, 0.1127, 0.1565, 0.08813, 0.1712, 0.08662, 0.168, 0.09489, 0.1636, 0.1349, 0.1613, 0.1328, 0.1507, 0.1442, 0.1478, 0.1127, 0.1565, 0.1095, 0.1488, 0.1191, 0.1444, 0.1036, 0.1598, 0.09489, 0.1636, 0.09214, 0.159, 0.07881, 0.1732, 0.0776, 0.1718, 0.08448, 0.1651, 0.1328, 0.1507, 0.1223, 0.1536, 0.1191, 0.1444, 0.1036, 0.1598, 0.1005, 0.1536, 0.1095, 0.1488, 0.08662, 0.168, 0.08448, 0.1651, 0.09214, 0.159, 0.1328, 0.1507, 0.1293, 0.1402, 0.1404, 0.1361, 0.1095, 0.1488, 0.1049, 0.1411, 0.1145, 0.1353, 0.1005, 0.1536, 0.09214, 0.159, 0.08846, 0.1548, 0.08448, 0.1651, 0.0776, 0.1718, 0.0761, 0.1706, 0.1293, 0.1402, 0.1191, 0.1444, 0.1145, 0.1353, 0.1095, 0.1488, 0.1005, 0.1536, 0.09623, 0.1476, 0.09214, 0.159, 0.08448, 0.1651, 0.08173, 0.1625, 0.1293, 0.1402, 0.1247, 0.1299, 0.1356, 0.1247, 0.1049, 0.1411, 0.09905, 0.1336, 0.1086, 0.126, 0.08846, 0.1548, 0.08381, 0.151, 0.09072, 0.142, 0.0761, 0.1706, 0.07437, 0.1698, 0.07839, 0.1604, 0.1247, 0.1299, 0.1145, 0.1353, 0.1086, 0.126, 0.09623, 0.1476, 0.09072, 0.142, 0.09905, 0.1336, 0.08173, 0.1625, 0.07839, 0.1604, 0.08381, 0.151, 0.1247, 0.1299, 0.119, 0.1196, 0.1299, 0.1137, 0.05606, 0.1317, 0.04966, 0.1369, 0.043, 0.13, 0.06169, 0.1404, 0.06621, 0.1497, 0.06125, 0.1522, 0.06936, 0.1596, 0.07103, 0.1695, 0.06917, 0.1698, 0.04264, 0.1163, 0.04964, 0.1238, 0.043, 0.13, 0.06169, 0.1404, 0.0558, 0.1443, 0.04966, 0.1369, 0.06621, 0.1497, 0.06936, 0.1596, 0.06578, 0.1608, 0.03522, 0.1094, 0.04264, 0.1163, 0.03583, 0.1234, 0.04966, 0.1369, 0.04421, 0.1424, 0.03721, 0.1366, 0.0558, 0.1443, 0.06125, 0.1522, 0.05702, 0.1553, 0.06917, 0.1698, 0.06747, 0.1706, 0.06263, 0.1626, 0.03583, 0.1234, 0.043, 0.13, 0.03721, 0.1366, 0.04966, 0.1369, 0.0558, 0.1443, 0.05083, 0.1486, 0.06578, 0.1608, 0.06263, 0.1626, 0.05702, 0.1553, 0.03583, 0.1234, 0.02974, 0.1307, 0.02182, 0.1247, 0.04421, 0.1424, 0.03964, 0.1483, 0.03225, 0.1434, 0.05702, 0.1553, 0.0535, 0.1588, 0.04671, 0.1534, 0.06747, 0.1706, 0.06597, 0.1715, 0.05996, 0.1648, 0.02974, 0.1307, 0.03721, 0.1366, 0.03225, 0.1434, 0.04421, 0.1424, 0.05083, 0.1486, 0.04671, 0.1534, 0.06263, 0.1626, 0.05996, 0.1648, 0.0535, 0.1588, 0.02974, 0.1307, 0.02437, 0.1385, 0.01592, 0.1332, 0.03964, 0.1483, 0.03596, 0.1545, 0.02815, 0.1506, 0.0535, 0.1588, 0.05068, 0.1627, 0.04343, 0.1584, 0.06597, 0.1715, 0.06471, 0.1728, 0.05779, 0.1674, 0.02437, 0.1385, 0.03225, 0.1434, 0.02815, 0.1506, 0.03964, 0.1483, 0.04671, 0.1534, 0.04343, 0.1584, 0.05996, 0.1648, 0.05779, 0.1674, 0.05068, 0.1627, 0.02437, 0.1385, 0.01989, 0.1466, 0.01087, 0.1423, 0.03596, 0.1545, 0.0332, 0.1609, 0.02509, 0.1582, 0.05068, 0.1627, 0.04857, 0.1668, 0.04097, 0.1638, 0.05779, 0.1674, 0.06471, 0.1728, 0.06372, 0.1742, 0.01989, 0.1466, 0.02815, 0.1506, 0.02509, 0.1582, 0.03596, 0.1545, 0.04343, 0.1584, 0.04097, 0.1638, 0.05779, 0.1674, 0.05613, 0.1702, 0.04857, 0.1668, 0.01989, 0.1466, 0.0164, 0.1553, 0.006863, 0.1521, 0.0332, 0.1609, 0.03139, 0.1676, 0.02308, 0.166, 0.04097, 0.1638, 0.04857, 0.1668, 0.04716, 0.171, 0.06372, 0.1742, 0.06301, 0.1757, 0.05499, 0.1731, 0.0164, 0.1553, 0.02509, 0.1582, 0.02308, 0.166, 0.0332, 0.1609, 0.04097, 0.1638, 0.03935, 0.1693, 0.05613, 0.1702, 0.05499, 0.1731, 0.04716, 0.171, 0.0164, 0.1553, 0.01404, 0.1643, 0.004097, 0.1624, 0.03139, 0.1676, 0.03056, 0.1744, 0.02209, 0.174, 0.03935, 0.1693, 0.04716, 0.171, 0.04645, 0.1754, 0.05499, 0.1731, 0.06301, 0.1757, 0.06259, 0.1773, 0.01404, 0.1643, 0.02308, 0.166, 0.02209, 0.174, 0.03935, 0.1693, 0.03859, 0.1749, 0.03056, 0.1744, 0.05499, 0.1731, 0.05438, 0.1762, 0.04645, 0.1754, 0.01404, 0.1643, 0.01298, 0.1736, 0.002794, 0.1731, 0.02209, 0.174, 0.03056, 0.1744, 0.03067, 0.1812, 0.03859, 0.1749, 0.04645, 0.1754, 0.04643, 0.1798, 0.05438, 0.1762, 0.06259, 0.1773, 0.06247, 0.1789, 0.01298, 0.1736, 0.02209, 0.174, 0.02229, 0.1821, 0.03056, 0.1744, 0.03859, 0.1749, 0.03864, 0.1805, 0.04645, 0.1754, 0.05438, 0.1762, 0.05428, 0.1792, 0.002794, 0.1731, 0.01298, 0.1736, 0.01326, 0.183, 0.6199, 0.08329, 0.611, 0.05389, 0.6627, 0.03429, 0.4459, 0.09785, 0.4484, 0.06942, 0.4975, 0.0716, 0.383, 0.05319, 0.3738, 0.08591, 0.3391, 0.07378, 0.3391, 0.07378, 0.3027, 0.06382, 0.3285, 0.0332, 0.3027, 0.06382, 0.2474, 0.02829, 0.2811, 0.001171, 0.85, 0.07448, 0.9003, 0.08972, 0.8846, 0.1282, 0.9357, 0.2782, 0.9013, 0.2616, 0.937, 0.1748, 0.9013, 0.2616, 0.8822, 0.2334, 0.937, 0.1748, 0.5492, 0.09815, 0.4973, 0.1023, 0.4975, 0.0716, 0.937, 0.1748, 0.9962, 0.1892, 0.9825, 0.2464, 0.6955, 0.06146, 0.6627, 0.03429, 0.709, 0.001587, 0.8118, 0.1272, 0.7992, 0.08828, 0.85, 0.07448, 0.895, 0.1276, 0.9377, 0.1119, 0.937, 0.1748, 0.4459, 0.09785, 0.3738, 0.08591, 0.383, 0.05319, 0.8159, 0.04123, 0.8506, 0.02985, 0.85, 0.07448, 0.611, 0.05389, 0.6199, 0.08329, 0.5828, 0.09166, 0.5828, 0.09166, 0.5492, 0.09815, 0.5468, 0.06928, 0.9962, 0.1892, 0.937, 0.1748, 0.988, 0.1499, 0.937, 0.1748, 0.9377, 0.1119, 0.9639, 0.1194, 0.85, 0.07448, 0.8506, 0.02985, 0.8849, 0.04221, 0.4195, 0.3915, 0.4092, 0.4463, 0.2958, 0.4138, 0.3027, 0.06382, 0.2327, 0.2195, 0.1631, 0.1787, 0.6227, 0.3567, 0.69, 0.3447, 0.7061, 0.4245, 0.5631, 0.4557, 0.4989, 0.4794, 0.498, 0.3872, 0.08622, 0.3223, 0.177, 0.3431, 0.1546, 0.4171, 0.2492, 0.345, 0.3246, 0.3398, 0.2958, 0.4138, 0.177, 0.3431, 0.2492, 0.345, 0.2256, 0.416, 0.8567, 0.6063, 0.7326, 0.6214, 0.7264, 0.5697, 0.5623, 0.6378, 0.5014, 0.6378, 0.5007, 0.5704, 0.5014, 0.6378, 0.4033, 0.637, 0.4067, 0.5744, 0.2692, 0.6286, 0.2778, 0.5417, 0.4067, 0.5744, 0.6475, 0.6309, 0.6401, 0.5707, 0.7264, 0.5697, 0.9801, 0.5884, 0.8567, 0.6063, 0.8408, 0.534, 0.01531, 0.5887, 0.02764, 0.4941, 0.1187, 0.5238, 0.2692, 0.6286, 0.1696, 0.6137, 0.1884, 0.555, 0.8278, 0.4406, 0.9331, 0.3973, 0.9684, 0.4909, 0.2778, 0.5417, 0.1884, 0.555, 0.2256, 0.416, 0.7264, 0.5697, 0.7061, 0.4245, 0.8278, 0.4406, 0.5692, 0.5535, 0.5007, 0.5704, 0.4989, 0.4794, 0.4067, 0.5744, 0.4092, 0.4463, 0.4989, 0.4794, 0.2778, 0.5417, 0.2958, 0.4138, 0.4092, 0.4463, 0.7264, 0.5697, 0.6401, 0.5707, 0.6293, 0.4408, 0.6955, 0.06146, 0.7438, 0.0271, 0.8308, 0.1749, 0.6401, 0.5707, 0.6475, 0.6309, 0.5623, 0.6378, 0.1696, 0.6137, 0.09712, 0.6023, 0.1187, 0.5238, 0.05893, 0.4004, 0.1546, 0.4171, 0.1187, 0.5238, 0.1884, 0.555, 0.1187, 0.5238, 0.1546, 0.4171, 0.2854, 0.2345, 0.2327, 0.2195, 0.3027, 0.06382, 0.6187, 0.2524, 0.5616, 0.2638, 0.5492, 0.09815, 0.6293, 0.4408, 0.6401, 0.5707, 0.5692, 0.5535, 0.3368, 0.2464, 0.3738, 0.08591, 0.4459, 0.09785, 0.5616, 0.2638, 0.4967, 0.2684, 0.4973, 0.1023, 0.8308, 0.1749, 0.8788, 0.2478, 0.7932, 0.2899, 0.4287, 0.2637, 0.4459, 0.09785, 0.4973, 0.1023, 0.6613, 0.229, 0.6187, 0.2524, 0.5828, 0.09166, 0.2675, 0.2856, 0.2036, 0.2817, 0.2327, 0.2195, 0.5608, 0.3309, 0.4975, 0.3321, 0.4967, 0.2684, 0.6613, 0.229, 0.6199, 0.08329, 0.6955, 0.06146, 0.3368, 0.2464, 0.2854, 0.2345, 0.3391, 0.07378, 0.4287, 0.2637, 0.4292, 0.3344, 0.3321, 0.2842, 0.8147, 0.373, 0.8278, 0.4406, 0.7061, 0.4245, 0.69, 0.3447, 0.6755, 0.2835, 0.7932, 0.2899, 0.498, 0.3872, 0.4975, 0.3321, 0.5608, 0.3309, 0.7932, 0.2899, 0.8788, 0.2478, 0.9055, 0.3191, 0.1143, 0.2515, 0.2036, 0.2817, 0.177, 0.3431, 0.2675, 0.2856, 0.3321, 0.2842, 0.3246, 0.3398, 0.9331, 0.3973, 0.8278, 0.4406, 0.8147, 0.373, 0.498, 0.3872, 0.4989, 0.4794, 0.4092, 0.4463, 0.2036, 0.2817, 0.2675, 0.2856, 0.2492, 0.345, 0.3246, 0.3398, 0.3321, 0.2842, 0.4292, 0.3344, 0.6167, 0.302, 0.5608, 0.3309, 0.5616, 0.2638, 0.69, 0.3447, 0.6227, 0.3567, 0.6167, 0.302, 0.4292, 0.3344, 0.4975, 0.3321, 0.498, 0.3872, 0.5608, 0.3309, 0.6167, 0.302, 0.6227, 0.3567, 0.2036, 0.2817, 0.1143, 0.2515, 0.1631, 0.1787, 0.2854, 0.2345, 0.3368, 0.2464, 0.3321, 0.2842, 0.7577, 0.2161, 0.7932, 0.2899, 0.6755, 0.2835, 0.6187, 0.2524, 0.6613, 0.229, 0.6755, 0.2835, 0.4967, 0.2684, 0.4975, 0.3321, 0.4292, 0.3344, 0.5008, 0.8327, 0.4765, 0.8334, 0.4782, 0.7742, 0.4782, 0.7742, 0.4765, 0.8334, 0.4528, 0.829, 0.4556, 0.772, 0.4528, 0.829, 0.4284, 0.822, 0.433, 0.7685, 0.4284, 0.822, 0.4041, 0.8145, 0.4103, 0.7639, 0.4041, 0.8145, 0.3794, 0.8075, 0.3876, 0.7584, 0.3794, 0.8075, 0.3545, 0.7992, 0.3648, 0.752, 0.3545, 0.7992, 0.3294, 0.7905, 0.3421, 0.745, 0.3294, 0.7905, 0.3037, 0.7828, 0.3037, 0.7828, 0.278, 0.7752, 0.2969, 0.7294, 0.278, 0.7752, 0.2528, 0.7666, 0.2746, 0.7209, 0.2528, 0.7666, 0.228, 0.7581, 0.2528, 0.7119, 0.228, 0.7581, 0.2039, 0.7492, 0.2315, 0.7023, 0.2039, 0.7492, 0.1809, 0.7392, 0.2107, 0.692, 0.1809, 0.7392, 0.1588, 0.7285, 0.1907, 0.681, 0.1588, 0.7285, 0.1378, 0.7169, 0.1713, 0.669, 0.1378, 0.7169, 0.1176, 0.7041, 0.1527, 0.6562, 0.8482, 0.6562, 0.8833, 0.704, 0.8632, 0.7167, 0.8296, 0.669, 0.8632, 0.7167, 0.8422, 0.7284, 0.8104, 0.6809, 0.8422, 0.7284, 0.8202, 0.7391, 0.7904, 0.692, 0.8202, 0.7391, 0.7973, 0.749, 0.7697, 0.7023, 0.7973, 0.749, 0.7732, 0.7579, 0.7484, 0.7119, 0.7732, 0.7579, 0.7485, 0.7665, 0.7266, 0.7209, 0.7485, 0.7665, 0.7233, 0.7751, 0.7045, 0.7294, 0.7233, 0.7751, 0.6977, 0.7828, 0.6977, 0.7828, 0.672, 0.7904, 0.6594, 0.745, 0.672, 0.7904, 0.647, 0.7991, 0.6367, 0.752, 0.647, 0.7991, 0.6222, 0.8073, 0.614, 0.7583, 0.6222, 0.8073, 0.5976, 0.8144, 0.5913, 0.7639, 0.5976, 0.8144, 0.5733, 0.822, 0.5686, 0.7685, 0.5733, 0.822, 0.5489, 0.8289, 0.546, 0.7719, 0.5489, 0.8289, 0.5252, 0.8334, 0.5234, 0.7742, 0.5234, 0.7742, 0.5252, 0.8334, 0.5008, 0.8327, 0.5007, 0.7041, 0.5051, 0.704, 0.5072, 0.7658, 0.003882, 0.9541, 0.002289, 0.9428, 0.01419, 0.9428, 0.03935, 0.9335, 0.045, 0.9355, 0.04414, 0.9406, 0.5051, 0.704, 0.5106, 0.7036, 0.513, 0.765, 0.007244, 0.9635, 0.003882, 0.9541, 0.01625, 0.9522, 0.03935, 0.9335, 0.04206, 0.9266, 0.04719, 0.9297, 0.5106, 0.7036, 0.5161, 0.7029, 0.5186, 0.7636, 0.01303, 0.9714, 0.007244, 0.9635, 0.01827, 0.9602, 0.04206, 0.9266, 0.04613, 0.9204, 0.05055, 0.9243, 0.5161, 0.7029, 0.5216, 0.702, 0.5279, 0.7591, 0.02621, 0.9822, 0.01303, 0.9714, 0.02261, 0.9669, 0.04613, 0.9204, 0.05142, 0.915, 0.05495, 0.9197, 0.5216, 0.702, 0.5271, 0.7009, 0.5353, 0.7565, 0.03741, 0.9889, 0.02621, 0.9822, 0.03394, 0.976, 0.05142, 0.915, 0.05771, 0.9108, 0.06023, 0.916, 0.5271, 0.7009, 0.5326, 0.6996, 0.543, 0.7533, 0.05016, 0.994, 0.03741, 0.9889, 0.04346, 0.9819, 0.05771, 0.9108, 0.06478, 0.9078, 0.06617, 0.9133, 0.5326, 0.6996, 0.5382, 0.6982, 0.5509, 0.7501, 0.06391, 0.9971, 0.05016, 0.994, 0.05433, 0.9862, 0.06478, 0.9078, 0.07234, 0.9061, 0.07256, 0.9118, 0.5437, 0.6967, 0.5595, 0.7488, 0.5509, 0.7501, 0.07822, 0.9982, 0.06391, 0.9971, 0.06604, 0.9889, 0.07234, 0.9061, 0.0801, 0.9059, 0.07915, 0.9115, 0.5492, 0.695, 0.5682, 0.7478, 0.5595, 0.7488, 0.07822, 0.9982, 0.07821, 0.9898, 0.0905, 0.9889, 0.0801, 0.9059, 0.08778, 0.9071, 0.08568, 0.9124, 0.5547, 0.6932, 0.5766, 0.7463, 0.5682, 0.7478, 0.09262, 0.9971, 0.0905, 0.9889, 0.1022, 0.9862, 0.08778, 0.9071, 0.09506, 0.9097, 0.0919, 0.9145, 0.5601, 0.6914, 0.5849, 0.7452, 0.5766, 0.7463, 0.1064, 0.994, 0.1022, 0.9862, 0.1132, 0.9818, 0.09506, 0.9097, 0.1017, 0.9136, 0.09758, 0.9178, 0.5653, 0.6894, 0.593, 0.7442, 0.5849, 0.7452, 0.1192, 0.9889, 0.1132, 0.9818, 0.1229, 0.9759, 0.1017, 0.9136, 0.1074, 0.9187, 0.1025, 0.922, 0.5705, 0.6872, 0.6004, 0.7427, 0.593, 0.7442, 0.1306, 0.982, 0.1229, 0.9759, 0.1308, 0.9688, 0.1074, 0.9187, 0.1119, 0.9246, 0.1064, 0.927, 0.5755, 0.6849, 0.6074, 0.741, 0.6004, 0.7427, 0.1399, 0.9737, 0.1308, 0.9688, 0.1369, 0.9606, 0.1119, 0.9246, 0.1152, 0.9313, 0.1093, 0.9326, 0.5804, 0.6824, 0.6139, 0.739, 0.6074, 0.741, 0.147, 0.9641, 0.1369, 0.9606, 0.1407, 0.9516, 0.1152, 0.9313, 0.117, 0.9385, 0.1109, 0.9387, 0.5851, 0.6797, 0.6202, 0.7367, 0.6139, 0.739, 0.1517, 0.9537, 0.1407, 0.9516, 0.1426, 0.9426, 0.117, 0.9385, 0.1173, 0.9459, 0.1113, 0.9449, 0.4143, 0.6797, 0.419, 0.6824, 0.3866, 0.7396, 0.1516, 0.9314, 0.1534, 0.9425, 0.1426, 0.9426, 0.1173, 0.9459, 0.116, 0.9531, 0.1104, 0.9511, 0.419, 0.6824, 0.4238, 0.6849, 0.3932, 0.7416, 0.147, 0.921, 0.1516, 0.9314, 0.1407, 0.9335, 0.116, 0.9531, 0.1133, 0.96, 0.1082, 0.957, 0.4238, 0.6849, 0.4289, 0.6872, 0.4002, 0.7433, 0.1398, 0.9115, 0.147, 0.921, 0.1368, 0.9246, 0.1133, 0.96, 0.1092, 0.9662, 0.1048, 0.9623, 0.4289, 0.6872, 0.434, 0.6894, 0.4076, 0.7448, 0.1305, 0.9032, 0.1398, 0.9115, 0.1308, 0.9164, 0.1092, 0.9662, 0.104, 0.9716, 0.1004, 0.9669, 0.434, 0.6894, 0.4393, 0.6914, 0.4157, 0.7457, 0.1191, 0.8963, 0.1305, 0.9032, 0.1228, 0.9093, 0.104, 0.9716, 0.09766, 0.9758, 0.09515, 0.9706, 0.4393, 0.6914, 0.4446, 0.6932, 0.424, 0.7467, 0.1063, 0.8913, 0.1191, 0.8963, 0.1131, 0.9034, 0.09766, 0.9758, 0.0906, 0.9789, 0.0892, 0.9733, 0.4446, 0.6932, 0.4501, 0.695, 0.4324, 0.7482, 0.0925, 0.8882, 0.1063, 0.8913, 0.1021, 0.8991, 0.0906, 0.9789, 0.08304, 0.9805, 0.08281, 0.9748, 0.4501, 0.695, 0.4556, 0.6966, 0.4411, 0.7491, 0.0781, 0.8872, 0.0925, 0.8882, 0.09039, 0.8964, 0.08304, 0.9805, 0.07527, 0.9807, 0.07623, 0.9751, 0.4556, 0.6966, 0.4617, 0.6983, 0.4497, 0.7504, 0.0781, 0.8872, 0.0781, 0.8955, 0.06594, 0.8965, 0.07527, 0.9807, 0.0676, 0.9795, 0.06913, 0.974, 0.4667, 0.6996, 0.4576, 0.7535, 0.4497, 0.7504, 0.0638, 0.8882, 0.06594, 0.8965, 0.05424, 0.8991, 0.0676, 0.9795, 0.06031, 0.9769, 0.06347, 0.9721, 0.4723, 0.7009, 0.4653, 0.7567, 0.4576, 0.7535, 0.05006, 0.8914, 0.05424, 0.8991, 0.04338, 0.9035, 0.06031, 0.9769, 0.0537, 0.973, 0.0578, 0.9688, 0.4778, 0.702, 0.4728, 0.7593, 0.4653, 0.7567, 0.03732, 0.8965, 0.04338, 0.9035, 0.03387, 0.9094, 0.0537, 0.973, 0.048, 0.968, 0.05289, 0.9646, 0.4833, 0.7029, 0.4822, 0.7637, 0.4728, 0.7593, 0.02611, 0.9032, 0.03387, 0.9094, 0.02248, 0.9185, 0.048, 0.968, 0.04345, 0.962, 0.04893, 0.9596, 0.4888, 0.7036, 0.4877, 0.765, 0.4822, 0.7637, 0.01287, 0.914, 0.02248, 0.9185, 0.01818, 0.9253, 0.04345, 0.962, 0.04021, 0.9553, 0.04607, 0.954, 0.4942, 0.704, 0.4935, 0.7658, 0.4877, 0.765, 0.00709, 0.922, 0.01818, 0.9253, 0.01621, 0.9333, 0.04021, 0.9553, 0.03841, 0.9481, 0.04443, 0.9479, 0.5007, 0.7041, 0.5004, 0.7668, 0.4935, 0.7658, 0.003789, 0.9315, 0.01621, 0.9333, 0.01419, 0.9428, 0.03841, 0.9481, 0.03812, 0.9408, 0.04414, 0.9406, 0.4754, 0.8836, 0.4739, 0.9393, 0.4485, 0.9347, 0.5794, 0.9246, 0.5533, 0.9347, 0.5529, 0.8824, 0.5533, 0.9347, 0.5278, 0.9394, 0.5264, 0.8836, 0.5008, 0.9392, 0.4739, 0.9393, 0.4754, 0.8836, 0.5264, 0.8836, 0.5278, 0.9394, 0.5008, 0.9392, 0.7421, 0.8207, 0.762, 0.8663, 0.729, 0.8733, 0.4739, 0.9393, 0.4726, 0.9953, 0.4479, 0.9916, 0.3977, 0.865, 0.3908, 0.9147, 0.36, 0.9047, 0.2085, 0.8582, 0.1772, 0.8501, 0.2033, 0.8043, 0.9182, 0.7519, 0.9533, 0.7998, 0.9318, 0.8164, 0.7703, 0.8121, 0.7937, 0.8573, 0.762, 0.8663, 0.6059, 0.9163, 0.5794, 0.9246, 0.5783, 0.8755, 0.4235, 0.8755, 0.4228, 0.9269, 0.3908, 0.9147, 0.2376, 0.8654, 0.2085, 0.8582, 0.2311, 0.8124, 0.07046, 0.8127, 0.04727, 0.8, 0.08254, 0.7521, 0.798, 0.8039, 0.8244, 0.8497, 0.7937, 0.8573, 0.6327, 0.9062, 0.6059, 0.9163, 0.604, 0.8648, 0.4228, 0.9269, 0.4235, 0.8755, 0.4489, 0.8824, 0.2725, 0.8734, 0.2376, 0.8654, 0.2593, 0.8208, 0.09616, 0.8242, 0.07046, 0.8127, 0.1042, 0.7647, 0.8248, 0.7956, 0.8531, 0.8414, 0.8244, 0.8497, 0.6644, 0.8941, 0.6327, 0.9062, 0.6305, 0.856, 0.3051, 0.8814, 0.2725, 0.8734, 0.2881, 0.8279, 0.8499, 0.7859, 0.8829, 0.8306, 0.8531, 0.8414, 0.6963, 0.8819, 0.6644, 0.8941, 0.6573, 0.8459, 0.3441, 0.8463, 0.3329, 0.8935, 0.3051, 0.8814, 0.1459, 0.8411, 0.1201, 0.8326, 0.1511, 0.7864, 0.8739, 0.7757, 0.9069, 0.8271, 0.8829, 0.8306, 0.7132, 0.8279, 0.729, 0.8733, 0.6963, 0.8819, 0.3712, 0.8564, 0.36, 0.9047, 0.3329, 0.8935, 0.1772, 0.8501, 0.1459, 0.8411, 0.1763, 0.796, 0.8965, 0.7644, 0.9318, 0.8164, 0.9069, 0.8271, 0.762, 0.8663, 0.7812, 0.9139, 0.7459, 0.921, 0.3908, 0.9147, 0.3856, 0.9677, 0.3549, 0.9562, 0.9533, 0.7998, 0.9898, 0.8469, 0.9653, 0.8599, 0.6162, 0.9682, 0.5776, 0.986, 0.5794, 0.9246, 0.2206, 0.914, 0.1866, 0.9047, 0.2085, 0.8582, 0.8244, 0.8497, 0.8489, 0.8971, 0.8152, 0.9046, 0.6786, 0.9431, 0.647, 0.9572, 0.6327, 0.9062, 0.06217, 0.8716, 0.03613, 0.8603, 0.07046, 0.8127, 0.7109, 0.9292, 0.6786, 0.9431, 0.6644, 0.8941, 0.1201, 0.8907, 0.09017, 0.8816, 0.1201, 0.8326, 0.729, 0.8733, 0.7459, 0.921, 0.7109, 0.9292, 0.1528, 0.8973, 0.1201, 0.8907, 0.1459, 0.8411, 0.1866, 0.9047, 0.1528, 0.8973, 0.1772, 0.8501, 0.7937, 0.8573, 0.8152, 0.9046, 0.7812, 0.9139, 0.4228, 0.9269, 0.424, 0.9858, 0.3856, 0.9677, 0.03613, 0.8603, 0.0115, 0.8476, 0.04727, 0.8, 0.647, 0.9572, 0.6162, 0.9682, 0.6059, 0.9163, 0.2561, 0.921, 0.2206, 0.914, 0.2376, 0.8654, 0.8531, 0.8414, 0.8816, 0.8906, 0.8489, 0.8971, 0.291, 0.9288, 0.2561, 0.921, 0.2725, 0.8734, 0.8829, 0.8306, 0.9115, 0.8814, 0.8816, 0.8906, 0.3329, 0.8935, 0.3235, 0.9423, 0.291, 0.9288, 0.9069, 0.8271, 0.9394, 0.8714, 0.9115, 0.8814, 0.36, 0.9047, 0.3549, 0.9562, 0.3235, 0.9423, 0.9318, 0.8164, 0.9653, 0.8599, 0.9394, 0.8714, 0.7233, 0.7751, 0.7421, 0.8207, 0.7132, 0.8279, 0.5783, 0.8755, 0.5529, 0.8824, 0.5489, 0.8289, 0.4041, 0.8145, 0.3977, 0.865, 0.3712, 0.8564, 0.2311, 0.8124, 0.2033, 0.8043, 0.228, 0.7581, 0.8833, 0.704, 0.9182, 0.7519, 0.8965, 0.7644, 0.7485, 0.7665, 0.7703, 0.8121, 0.7421, 0.8207, 0.604, 0.8648, 0.5783, 0.8755, 0.5733, 0.822, 0.4284, 0.822, 0.4235, 0.8755, 0.3977, 0.865, 0.2593, 0.8208, 0.2311, 0.8124, 0.2528, 0.7666, 0.1042, 0.7647, 0.08254, 0.7521, 0.1176, 0.7041, 0.7732, 0.7579, 0.798, 0.8039, 0.7703, 0.8121, 0.6305, 0.856, 0.604, 0.8648, 0.5976, 0.8144, 0.4528, 0.829, 0.4489, 0.8824, 0.4235, 0.8755, 0.2881, 0.8279, 0.2593, 0.8208, 0.278, 0.7752, 0.127, 0.7761, 0.1042, 0.7647, 0.1378, 0.7169, 0.7973, 0.749, 0.8248, 0.7956, 0.798, 0.8039, 0.6573, 0.8459, 0.6305, 0.856, 0.6222, 0.8073, 0.4765, 0.8334, 0.4754, 0.8836, 0.4489, 0.8824, 0.3167, 0.8356, 0.2881, 0.8279, 0.3037, 0.7828, 0.1511, 0.7864, 0.127, 0.7761, 0.1588, 0.7285, 0.8202, 0.7391, 0.8499, 0.7859, 0.8248, 0.7956, 0.6846, 0.8355, 0.6573, 0.8459, 0.647, 0.7991, 0.5252, 0.8334, 0.5264, 0.8836, 0.5009, 0.88, 0.5009, 0.88, 0.4754, 0.8836, 0.4765, 0.8334, 0.3545, 0.7992, 0.3441, 0.8463, 0.3167, 0.8356, 0.1763, 0.796, 0.1511, 0.7864, 0.1809, 0.7392, 0.8422, 0.7284, 0.8739, 0.7757, 0.8499, 0.7859, 0.6977, 0.7828, 0.7132, 0.8279, 0.6846, 0.8355, 0.5529, 0.8824, 0.5264, 0.8836, 0.5252, 0.8334, 0.3794, 0.8075, 0.3712, 0.8564, 0.3441, 0.8463, 0.2033, 0.8043, 0.1763, 0.796, 0.2039, 0.7492, 0.8632, 0.7167, 0.8965, 0.7644, 0.8739, 0.7757, 0.09616, 0.8242, 0.1201, 0.8326, 0.09017, 0.8816, 0.127, 0.7761, 0.1511, 0.7864, 0.1201, 0.8326, 0.424, 0.9858, 0.4228, 0.9269, 0.4485, 0.9347, 0.5008, 0.9392, 0.5008, 0.9987, 0.4726, 0.9953, 0.5008, 0.9392, 0.5278, 0.9394, 0.529, 0.9954, 0.5533, 0.9347, 0.5794, 0.9246, 0.5776, 0.986, 0.5278, 0.9394, 0.5533, 0.9347, 0.5536, 0.9918, 0.5634, 0.3904, 0.6227, 0.3567, 0.6293, 0.4408])
me_013.materials.append(mat_x)
me_013.use_remesh_preserve_volume = False
me_013.use_remesh_preserve_attributes = False
me_013.use_mirror_vertex_groups = False
me_013.update()

# ---- objects
ob_calfr__001 = bpy.data.objects.new('calfR球.001', me_013)

# ---- transforms, parenting, visibility, modifiers, constraints
ob_calfr__001.location = (0.0, 0.0, 0.0)
ob_calfr__001.scale = (-1.0, 1.0, 1.0)
ob_calfr__001.lineart.crease_threshold = 0.0

# ---- collection membership
col_collection_1.objects.link(ob_calfr__001)

# ---- scene / render settings (as saved in the file)
scene.frame_start = 1; scene.frame_end = 250; scene.frame_set(1)
scene.render.engine = 'BLENDER_EEVEE_NEXT'
scene.render.resolution_percentage = 50
scene.render.dither_intensity = 0.0
scene.cycles.use_denoising = False
scene.cycles.samples = 128
scene.cycles.sampling_pattern = 'TABULATED_SOBOL'
scene.cycles.use_adaptive_sampling = False
scene.cycles.use_light_tree = False
scene.cycles.blur_glossy = 0.0
scene.cycles.sample_clamp_indirect = 0.0
scene.view_settings.view_transform = 'Standard'
bpy.context.view_layer.update()

# ---- added for rendering (the .blend has no active camera and no usable light): camera, sun
cam_auto = bpy.data.cameras.new('AutoCamera')
cam_auto.lens = 50.0
cam_auto.sensor_width = 36.0
cam_auto.clip_end = 1000.0
ob_auto_camera = bpy.data.objects.new('AutoCamera', cam_auto)
scene.collection.objects.link(ob_auto_camera)
ob_auto_camera.location = (2.27124, -2.75082, 1.11692)
ob_auto_camera.rotation_euler = (1.09748, -7.21219e-08, 0.694738)
scene.camera = ob_auto_camera
light_auto_sun = bpy.data.lights.new('AutoSun', 'SUN')
light_auto_sun.energy = 3.0
light_auto_sun.angle = 0.0523599
ob_auto_sun = bpy.data.objects.new('AutoSun', light_auto_sun)
scene.collection.objects.link(ob_auto_sun)
ob_auto_sun.rotation_euler = (0.872665, 0.174533, 0.523599)
bpy.context.view_layer.update()
